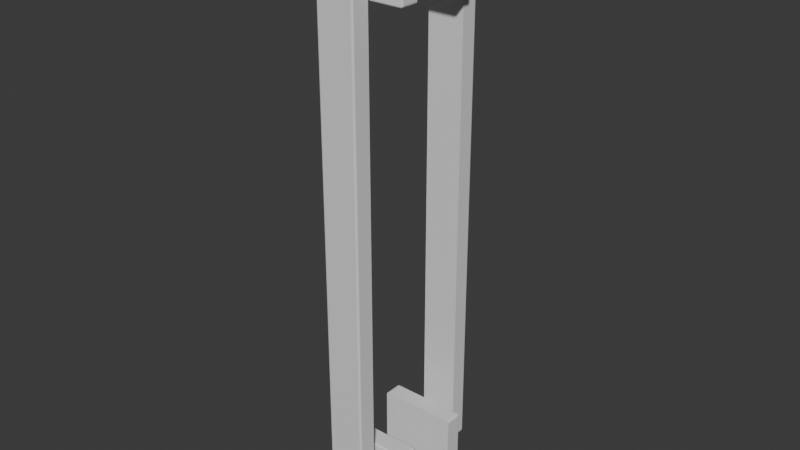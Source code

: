 # Source: handle_08.blend  (saved by Blender 4.5.91; exported with 4.5.12 LTS)
import bpy
from mathutils import Matrix  # noqa: F401  (used for matrix-valued properties, if any)

bpy.ops.wm.read_factory_settings(use_empty=True)
scene = bpy.context.scene
scene.name = 'Scene'

# ---- materials (node trees are filled in below, after node groups)
mat_material = bpy.data.materials.new('Material')

# ---- material node trees
mat_material.use_nodes = True; mat_material.node_tree.nodes.clear()
_N = mat_material.node_tree.nodes; _L = mat_material.node_tree.links
n0 = _N.new('ShaderNodeBsdfPrincipled'); n0.name = 'Principled BSDF'; n0.location = (-200, 100)
n1 = _N.new('ShaderNodeOutputMaterial'); n1.name = 'Material Output'; n1.location = (200, 100)
_L.new(n0.outputs[0], n1.inputs[0])
n1.is_active_output = True

# ---- world
world_world = bpy.data.worlds.new('World'); scene.world = world_world
world_world.use_nodes = True; world_world.node_tree.nodes.clear()
_N = world_world.node_tree.nodes; _L = world_world.node_tree.links
n0 = _N.new('ShaderNodeOutputWorld'); n0.name = 'World Output'; n0.location = (200, 100)
n1 = _N.new('ShaderNodeBackground'); n1.name = 'Background'; n1.location = (-200, 100)
n1.inputs[0].default_value = (0.05088, 0.05088, 0.05088, 1.0)
_L.new(n1.outputs[0], n0.inputs[0])
n0.is_active_output = True
world_world.color = (0.05088, 0.05088, 0.05088)
world_world.sun_shadow_jitter_overblur = 0.0

# ---- meshes
me_cube_006 = bpy.data.meshes.new('Cube.006')
me_cube_006.from_pydata([(-0.03381, -0.02378, -0.2483), (-0.0317, -0.02378, -0.2504), (-0.03353, -0.02378, -0.2494), (-0.03276, -0.02378, -0.2502), (-0.0317, -0.02378, -0.1832), (-0.03381, -0.02378, -0.1853), (-0.03276, -0.02378, -0.1835), (-0.03353, -0.02378, -0.1842), (0.03134, -0.02378, -0.2504), (0.03345, -0.02378, -0.2483), (0.0324, -0.02378, -0.2502), (0.03317, -0.02378, -0.2494), (0.03345, -0.02378, -0.1853), (0.03134, -0.02378, -0.1832), (0.03317, -0.02378, -0.1842), (0.0324, -0.02378, -0.1835), (-0.0315, -0.008484, -0.2489), (-0.0317, -0.009998, -0.2504), (-0.0316, -0.008687, -0.2497), (-0.03168, -0.009241, -0.2502), (-0.03229, -0.008484, -0.2481), (-0.03381, -0.009998, -0.2483), (-0.03305, -0.008687, -0.2482), (-0.03361, -0.009241, -0.2483), (-0.03197, -0.008484, -0.2488), (-0.03276, -0.009998, -0.2502), (-0.03236, -0.008687, -0.2495), (-0.03265, -0.009241, -0.25), (-0.03217, -0.008484, -0.2486), (-0.03353, -0.009998, -0.2494), (-0.03285, -0.008687, -0.249), (-0.03334, -0.009241, -0.2493), (-0.03229, -0.008484, -0.1855), (-0.03381, -0.009998, -0.1853), (-0.03305, -0.008687, -0.1854), (-0.03361, -0.009241, -0.1853), (-0.0315, -0.008484, -0.1847), (-0.0317, -0.009998, -0.1832), (-0.0316, -0.008687, -0.1839), (-0.03168, -0.009241, -0.1834), (-0.03217, -0.008484, -0.185), (-0.03353, -0.009998, -0.1842), (-0.03285, -0.008687, -0.1846), (-0.03334, -0.009241, -0.1843), (-0.03197, -0.008484, -0.1848), (-0.03276, -0.009998, -0.1835), (-0.03236, -0.008687, -0.1841), (-0.03265, -0.009241, -0.1837), (0.03193, -0.008484, -0.2481), (0.03345, -0.009998, -0.2483), (0.03269, -0.008687, -0.2482), (0.03324, -0.009241, -0.2483), (0.03114, -0.008484, -0.2489), (0.03134, -0.009998, -0.2504), (0.03124, -0.008687, -0.2497), (0.03132, -0.009241, -0.2502), (0.03181, -0.008484, -0.2486), (0.03317, -0.009998, -0.2494), (0.03249, -0.008687, -0.249), (0.03298, -0.009241, -0.2493), (0.03161, -0.008484, -0.2488), (0.0324, -0.009998, -0.2502), (0.032, -0.008687, -0.2495), (0.03229, -0.009241, -0.25), (0.03114, -0.008484, -0.1847), (0.03134, -0.009998, -0.1832), (0.03124, -0.008687, -0.1839), (0.03132, -0.009241, -0.1834), (0.03193, -0.008484, -0.1855), (0.03345, -0.009998, -0.1853), (0.03269, -0.008687, -0.1854), (0.03324, -0.009241, -0.1853), (0.03161, -0.008484, -0.1848), (0.0324, -0.009998, -0.1835), (0.032, -0.008687, -0.1841), (0.03229, -0.009241, -0.1837), (0.03181, -0.008484, -0.185), (0.03317, -0.009998, -0.1842), (0.03249, -0.008687, -0.1846), (0.03298, -0.009241, -0.1843), (-0.03381, -0.02378, 0.1845), (-0.0317, -0.02378, 0.1824), (-0.03353, -0.02378, 0.1835), (-0.03276, -0.02378, 0.1827), (-0.0317, -0.02378, 0.2497), (-0.03381, -0.02378, 0.2476), (-0.03276, -0.02378, 0.2494), (-0.03353, -0.02378, 0.2486), (0.03134, -0.02378, 0.1824), (0.03345, -0.02378, 0.1845), (0.0324, -0.02378, 0.1827), (0.03317, -0.02378, 0.1835), (0.03345, -0.02378, 0.2476), (0.03134, -0.02378, 0.2497), (0.03317, -0.02378, 0.2486), (0.0324, -0.02378, 0.2494), (-0.0315, -0.008484, 0.1839), (-0.0317, -0.009998, 0.1824), (-0.0316, -0.008687, 0.1832), (-0.03168, -0.009241, 0.1826), (-0.03229, -0.008484, 0.1847), (-0.03381, -0.009998, 0.1845), (-0.03305, -0.008687, 0.1846), (-0.03361, -0.009241, 0.1846), (-0.03197, -0.008484, 0.1841), (-0.03276, -0.009998, 0.1827), (-0.03236, -0.008687, 0.1834), (-0.03265, -0.009241, 0.1829), (-0.03217, -0.008484, 0.1843), (-0.03353, -0.009998, 0.1835), (-0.03285, -0.008687, 0.1839), (-0.03334, -0.009241, 0.1836), (-0.03229, -0.008484, 0.2474), (-0.03381, -0.009998, 0.2476), (-0.03305, -0.008687, 0.2475), (-0.03361, -0.009241, 0.2476), (-0.0315, -0.008484, 0.2482), (-0.0317, -0.009998, 0.2497), (-0.0316, -0.008687, 0.2489), (-0.03168, -0.009241, 0.2495), (-0.03217, -0.008484, 0.2479), (-0.03353, -0.009998, 0.2486), (-0.03285, -0.008687, 0.2482), (-0.03334, -0.009241, 0.2485), (-0.03197, -0.008484, 0.248), (-0.03276, -0.009998, 0.2494), (-0.03236, -0.008687, 0.2487), (-0.03265, -0.009241, 0.2492), (0.03193, -0.008484, 0.1847), (0.03345, -0.009998, 0.1845), (0.03269, -0.008687, 0.1846), (0.03324, -0.009241, 0.1846), (0.03114, -0.008484, 0.1839), (0.03134, -0.009998, 0.1824), (0.03124, -0.008687, 0.1832), (0.03132, -0.009241, 0.1826), (0.03181, -0.008484, 0.1843), (0.03317, -0.009998, 0.1835), (0.03249, -0.008687, 0.1839), (0.03298, -0.009241, 0.1836), (0.03161, -0.008484, 0.1841), (0.0324, -0.009998, 0.1827), (0.032, -0.008687, 0.1834), (0.03229, -0.009241, 0.1829), (0.03114, -0.008484, 0.2482), (0.03134, -0.009998, 0.2497), (0.03124, -0.008687, 0.2489), (0.03132, -0.009241, 0.2495), (0.03193, -0.008484, 0.2474), (0.03345, -0.009998, 0.2476), (0.03269, -0.008687, 0.2475), (0.03324, -0.009241, 0.2476), (0.03161, -0.008484, 0.248), (0.0324, -0.009998, 0.2494), (0.032, -0.008687, 0.2487), (0.03229, -0.009241, 0.2492), (0.03181, -0.008484, 0.2479), (0.03317, -0.009998, 0.2486), (0.03249, -0.008687, 0.2482), (0.03298, -0.009241, 0.2485), (0.01617, 0.005521, 0.2249), (0.01407, 0.005521, 0.227), (0.01589, 0.005521, 0.226), (0.01512, 0.005521, 0.2267), (-0.01368, 0.005521, 0.227), (-0.01578, 0.005521, 0.2249), (-0.01473, 0.005521, 0.2267), (-0.0155, 0.005521, 0.226), (0.01387, 0.02082, 0.2255), (0.01407, 0.0193, 0.227), (0.01397, 0.02061, 0.2263), (0.01404, 0.02006, 0.2268), (0.01466, 0.02082, 0.2247), (0.01617, 0.0193, 0.2249), (0.01541, 0.02061, 0.2248), (0.01597, 0.02006, 0.2249), (0.01433, 0.02082, 0.2254), (0.01512, 0.0193, 0.2267), (0.01473, 0.02061, 0.2261), (0.01501, 0.02006, 0.2266), (0.01453, 0.02082, 0.2252), (0.01589, 0.0193, 0.226), (0.01521, 0.02061, 0.2256), (0.01571, 0.02006, 0.2259), (-0.01427, 0.02082, 0.2247), (-0.01578, 0.0193, 0.2249), (-0.01503, 0.02061, 0.2248), (-0.01558, 0.02006, 0.2249), (-0.01348, 0.02082, 0.2255), (-0.01368, 0.0193, 0.227), (-0.01358, 0.02061, 0.2263), (-0.01365, 0.02006, 0.2268), (-0.01414, 0.02082, 0.2252), (-0.0155, 0.0193, 0.226), (-0.01482, 0.02061, 0.2256), (-0.01532, 0.02006, 0.2259), (-0.01395, 0.02082, 0.2254), (-0.01473, 0.0193, 0.2267), (-0.01434, 0.02061, 0.2261), (-0.01463, 0.02006, 0.2266), (0.0001928, 0.005521, 0.227), (0.0001928, 0.0193, 0.227), (0.0001928, 0.02006, 0.2268), (0.0001928, 0.02061, 0.2263), (0.0001928, 0.02082, 0.2255), (-0.01578, 0.005521, 0.2025), (-0.01427, 0.02082, 0.2025), (-0.01503, 0.02061, 0.2025), (-0.01558, 0.02006, 0.2025), (-0.01578, 0.0193, 0.2025), (0.01617, 0.005521, 0.2025), (0.01466, 0.02082, 0.2025), (0.01541, 0.02061, 0.2025), (0.01597, 0.02006, 0.2025), (0.01617, 0.0193, 0.2025), (0.0001928, 0.02082, 0.2025), (0.0001928, 0.005521, 0.2025), (0.01589, -0.009347, 0.226), (0.01617, -0.009347, 0.2249), (0.01512, -0.009347, 0.2267), (0.01407, -0.009347, 0.227), (-0.01578, -0.009347, 0.2249), (-0.0155, -0.009347, 0.226), (-0.01473, -0.009347, 0.2267), (-0.01368, -0.009347, 0.227), (0.0001928, -0.009347, 0.227), (-0.01578, -0.009347, 0.2025), (0.01617, -0.009347, 0.2025), (0.0001928, -0.009347, 0.2025), (0.01617, 0.005521, -0.2243), (0.01407, 0.005521, -0.2264), (0.01589, 0.005521, -0.2254), (0.01512, 0.005521, -0.2261), (-0.01368, 0.005521, -0.2264), (-0.01578, 0.005521, -0.2243), (-0.01473, 0.005521, -0.2261), (-0.0155, 0.005521, -0.2254), (0.01387, 0.02082, -0.2249), (0.01407, 0.0193, -0.2264), (0.01397, 0.02061, -0.2257), (0.01404, 0.02006, -0.2262), (-0.01503, 0.02061, 0.001579), (-0.01558, 0.02006, 0.001579), (-0.01578, 0.0193, 0.001579), (0.01466, 0.02082, 0.001579), (0.0001928, 0.02082, 0.001579), (0.0001928, 0.005521, 0.001579), (-0.01578, 0.005521, 0.001579), (-0.01427, 0.02082, 0.001579), (0.01617, 0.005521, 0.001579), (0.01541, 0.02061, 0.001579), (0.01597, 0.02006, 0.001579), (0.01617, 0.0193, 0.001579), (0.01466, 0.02082, -0.2241), (0.01617, 0.0193, -0.2243), (0.01541, 0.02061, -0.2242), (0.01597, 0.02006, -0.2243), (0.01433, 0.02082, -0.2248), (0.01512, 0.0193, -0.2261), (0.01473, 0.02061, -0.2255), (0.01501, 0.02006, -0.226), (0.01453, 0.02082, -0.2246), (0.01589, 0.0193, -0.2254), (0.01521, 0.02061, -0.225), (0.01571, 0.02006, -0.2253), (-0.01427, 0.02082, -0.2241), (-0.01578, 0.0193, -0.2243), (-0.01503, 0.02061, -0.2242), (-0.01558, 0.02006, -0.2243), (-0.01348, 0.02082, -0.2249), (-0.01368, 0.0193, -0.2264), (-0.01358, 0.02061, -0.2257), (-0.01365, 0.02006, -0.2262), (-0.01414, 0.02082, -0.2246), (-0.0155, 0.0193, -0.2254), (-0.01482, 0.02061, -0.225), (-0.01532, 0.02006, -0.2253), (-0.01395, 0.02082, -0.2248), (-0.01473, 0.0193, -0.2261), (-0.01434, 0.02061, -0.2255), (-0.01463, 0.02006, -0.226), (0.0001928, 0.005521, -0.2264), (0.0001928, 0.0193, -0.2264), (0.0001928, 0.02006, -0.2262), (0.0001928, 0.02061, -0.2257), (0.0001928, 0.02082, -0.2249), (-0.01578, 0.005521, -0.2019), (-0.01427, 0.02082, -0.2019), (-0.01503, 0.02061, -0.2019), (-0.01558, 0.02006, -0.2019), (-0.01578, 0.0193, -0.2019), (0.01617, 0.005521, -0.2019), (0.01466, 0.02082, -0.2019), (0.01541, 0.02061, -0.2019), (0.01597, 0.02006, -0.2019), (0.01617, 0.0193, -0.2019), (0.0001928, 0.02082, -0.2019), (0.0001928, 0.005521, -0.2019), (0.01589, -0.009347, -0.2254), (0.01617, -0.009347, -0.2243), (0.01512, -0.009347, -0.2261), (0.01407, -0.009347, -0.2264), (-0.01578, -0.009347, -0.2243), (-0.0155, -0.009347, -0.2254), (-0.01473, -0.009347, -0.2261), (-0.01368, -0.009347, -0.2264), (0.0001928, -0.009347, -0.2264), (-0.01578, -0.009347, -0.2019), (0.01617, -0.009347, -0.2019), (0.0001928, -0.009347, -0.2019), (-0.03381, -0.06911, -0.2483), (-0.0317, -0.06911, -0.2504), (-0.03353, -0.06911, -0.2494), (-0.03276, -0.06911, -0.2502), (-0.0317, -0.06911, -0.1832), (-0.03381, -0.06911, -0.1853), (-0.03276, -0.06911, -0.1835), (-0.03353, -0.06911, -0.1842), (0.03134, -0.06911, -0.2504), (0.03345, -0.06911, -0.2483), (0.0324, -0.06911, -0.2502), (0.03317, -0.06911, -0.2494), (0.03345, -0.06911, -0.1853), (0.03134, -0.06911, -0.1832), (0.03317, -0.06911, -0.1842), (0.0324, -0.06911, -0.1835), (-0.0315, -0.0844, -0.2489), (-0.0317, -0.08289, -0.2504), (-0.0316, -0.0842, -0.2497), (-0.03168, -0.08365, -0.2502), (-0.03229, -0.0844, -0.2481), (-0.03381, -0.08289, -0.2483), (-0.03305, -0.0842, -0.2482), (-0.03361, -0.08365, -0.2483), (-0.03197, -0.0844, -0.2488), (-0.03276, -0.08289, -0.2502), (-0.03236, -0.0842, -0.2495), (-0.03265, -0.08365, -0.25), (-0.03217, -0.0844, -0.2486), (-0.03353, -0.08289, -0.2494), (-0.03285, -0.0842, -0.249), (-0.03334, -0.08365, -0.2493), (-0.03229, -0.0844, -0.1855), (-0.03381, -0.08289, -0.1853), (-0.03305, -0.0842, -0.1854), (-0.03361, -0.08365, -0.1853), (-0.0315, -0.0844, -0.1847), (-0.0317, -0.08289, -0.1832), (-0.0316, -0.0842, -0.1839), (-0.03168, -0.08365, -0.1834), (-0.03217, -0.0844, -0.185), (-0.03353, -0.08289, -0.1842), (-0.03285, -0.0842, -0.1846), (-0.03334, -0.08365, -0.1843), (-0.03197, -0.0844, -0.1848), (-0.03276, -0.08289, -0.1835), (-0.03236, -0.0842, -0.1841), (-0.03265, -0.08365, -0.1837), (0.03193, -0.0844, -0.2481), (0.03345, -0.08289, -0.2483), (0.03269, -0.0842, -0.2482), (0.03324, -0.08365, -0.2483), (0.03114, -0.0844, -0.2489), (0.03134, -0.08289, -0.2504), (0.03124, -0.0842, -0.2497), (0.03132, -0.08365, -0.2502), (0.03181, -0.0844, -0.2486), (0.03317, -0.08289, -0.2494), (0.03249, -0.0842, -0.249), (0.03298, -0.08365, -0.2493), (0.03161, -0.0844, -0.2488), (0.0324, -0.08289, -0.2502), (0.032, -0.0842, -0.2495), (0.03229, -0.08365, -0.25), (0.03114, -0.0844, -0.1847), (0.03134, -0.08289, -0.1832), (0.03124, -0.0842, -0.1839), (0.03132, -0.08365, -0.1834), (0.03193, -0.0844, -0.1855), (0.03345, -0.08289, -0.1853), (0.03269, -0.0842, -0.1854), (0.03324, -0.08365, -0.1853), (0.03161, -0.0844, -0.1848), (0.0324, -0.08289, -0.1835), (0.032, -0.0842, -0.1841), (0.03229, -0.08365, -0.1837), (0.03181, -0.0844, -0.185), (0.03317, -0.08289, -0.1842), (0.03249, -0.0842, -0.1846), (0.03298, -0.08365, -0.1843), (-0.03381, -0.06911, 0.1845), (-0.0317, -0.06911, 0.1824), (-0.03353, -0.06911, 0.1835), (-0.03276, -0.06911, 0.1827), (-0.0317, -0.06911, 0.2497), (-0.03381, -0.06911, 0.2476), (-0.03276, -0.06911, 0.2494), (-0.03353, -0.06911, 0.2486), (0.03134, -0.06911, 0.1824), (0.03345, -0.06911, 0.1845), (0.0324, -0.06911, 0.1827), (0.03317, -0.06911, 0.1835), (0.03345, -0.06911, 0.2476), (0.03134, -0.06911, 0.2497), (0.03317, -0.06911, 0.2486), (0.0324, -0.06911, 0.2494), (-0.0315, -0.0844, 0.1839), (-0.0317, -0.08289, 0.1824), (-0.0316, -0.0842, 0.1832), (-0.03168, -0.08365, 0.1826), (-0.03229, -0.0844, 0.1847), (-0.03381, -0.08289, 0.1845), (-0.03305, -0.0842, 0.1846), (-0.03361, -0.08365, 0.1846), (-0.03197, -0.0844, 0.1841), (-0.03276, -0.08289, 0.1827), (-0.03236, -0.0842, 0.1834), (-0.03265, -0.08365, 0.1829), (-0.03217, -0.0844, 0.1843), (-0.03353, -0.08289, 0.1835), (-0.03285, -0.0842, 0.1839), (-0.03334, -0.08365, 0.1836), (-0.03229, -0.0844, 0.2474), (-0.03381, -0.08289, 0.2476), (-0.03305, -0.0842, 0.2475), (-0.03361, -0.08365, 0.2476), (-0.0315, -0.0844, 0.2482), (-0.0317, -0.08289, 0.2497), (-0.0316, -0.0842, 0.2489), (-0.03168, -0.08365, 0.2495), (-0.03217, -0.0844, 0.2479), (-0.03353, -0.08289, 0.2486), (-0.03285, -0.0842, 0.2482), (-0.03334, -0.08365, 0.2485), (-0.03197, -0.0844, 0.248), (-0.03276, -0.08289, 0.2494), (-0.03236, -0.0842, 0.2487), (-0.03265, -0.08365, 0.2492), (0.03193, -0.0844, 0.1847), (0.03345, -0.08289, 0.1845), (0.03269, -0.0842, 0.1846), (0.03324, -0.08365, 0.1846), (0.03114, -0.0844, 0.1839), (0.03134, -0.08289, 0.1824), (0.03124, -0.0842, 0.1832), (0.03132, -0.08365, 0.1826), (0.03181, -0.0844, 0.1843), (0.03317, -0.08289, 0.1835), (0.03249, -0.0842, 0.1839), (0.03298, -0.08365, 0.1836), (0.03161, -0.0844, 0.1841), (0.0324, -0.08289, 0.1827), (0.032, -0.0842, 0.1834), (0.03229, -0.08365, 0.1829), (0.03114, -0.0844, 0.2482), (0.03134, -0.08289, 0.2497), (0.03124, -0.0842, 0.2489), (0.03132, -0.08365, 0.2495), (0.03193, -0.0844, 0.2474), (0.03345, -0.08289, 0.2476), (0.03269, -0.0842, 0.2475), (0.03324, -0.08365, 0.2476), (0.03161, -0.0844, 0.248), (0.0324, -0.08289, 0.2494), (0.032, -0.0842, 0.2487), (0.03229, -0.08365, 0.2492), (0.03181, -0.0844, 0.2479), (0.03317, -0.08289, 0.2486), (0.03249, -0.0842, 0.2482), (0.03298, -0.08365, 0.2485), (0.01617, -0.09841, 0.2249), (0.01407, -0.09841, 0.227), (0.01589, -0.09841, 0.226), (0.01512, -0.09841, 0.2267), (-0.01368, -0.09841, 0.227), (-0.01578, -0.09841, 0.2249), (-0.01473, -0.09841, 0.2267), (-0.0155, -0.09841, 0.226), (0.01387, -0.1137, 0.2255), (0.01407, -0.1122, 0.227), (0.01397, -0.1135, 0.2263), (0.01404, -0.1129, 0.2268), (0.01466, -0.1137, 0.2247), (0.01617, -0.1122, 0.2249), (0.01541, -0.1135, 0.2248), (0.01597, -0.1129, 0.2249), (0.01433, -0.1137, 0.2254), (0.01512, -0.1122, 0.2267), (0.01473, -0.1135, 0.2261), (0.01501, -0.1129, 0.2266), (0.01453, -0.1137, 0.2252), (0.01589, -0.1122, 0.226), (0.01521, -0.1135, 0.2256), (0.01571, -0.1129, 0.2259), (-0.01427, -0.1137, 0.2247), (-0.01578, -0.1122, 0.2249), (-0.01503, -0.1135, 0.2248), (-0.01558, -0.1129, 0.2249), (-0.01348, -0.1137, 0.2255), (-0.01368, -0.1122, 0.227), (-0.01358, -0.1135, 0.2263), (-0.01365, -0.1129, 0.2268), (-0.01414, -0.1137, 0.2252), (-0.0155, -0.1122, 0.226), (-0.01482, -0.1135, 0.2256), (-0.01532, -0.1129, 0.2259), (-0.01395, -0.1137, 0.2254), (-0.01473, -0.1122, 0.2267), (-0.01434, -0.1135, 0.2261), (-0.01463, -0.1129, 0.2266), (0.0001928, -0.09841, 0.227), (0.0001928, -0.1122, 0.227), (0.0001928, -0.1129, 0.2268), (0.0001928, -0.1135, 0.2263), (0.0001928, -0.1137, 0.2255), (-0.01578, -0.09841, 0.2025), (-0.01427, -0.1137, 0.2025), (-0.01503, -0.1135, 0.2025), (-0.01558, -0.1129, 0.2025), (-0.01578, -0.1122, 0.2025), (0.01617, -0.09841, 0.2025), (0.01466, -0.1137, 0.2025), (0.01541, -0.1135, 0.2025), (0.01597, -0.1129, 0.2025), (0.01617, -0.1122, 0.2025), (0.0001928, -0.1137, 0.2025), (0.0001928, -0.09841, 0.2025), (0.01589, -0.08354, 0.226), (0.01617, -0.08354, 0.2249), (0.01512, -0.08354, 0.2267), (0.01407, -0.08354, 0.227), (-0.01578, -0.08354, 0.2249), (-0.0155, -0.08354, 0.226), (-0.01473, -0.08354, 0.2267), (-0.01368, -0.08354, 0.227), (0.0001928, -0.08354, 0.227), (-0.01578, -0.08354, 0.2025), (0.01617, -0.08354, 0.2025), (0.0001928, -0.08354, 0.2025), (0.01617, -0.09841, -0.2243), (0.01407, -0.09841, -0.2264), (0.01589, -0.09841, -0.2254), (0.01512, -0.09841, -0.2261), (-0.01368, -0.09841, -0.2264), (-0.01578, -0.09841, -0.2243), (-0.01473, -0.09841, -0.2261), (-0.0155, -0.09841, -0.2254), (0.01387, -0.1137, -0.2249), (0.01407, -0.1122, -0.2264), (0.01397, -0.1135, -0.2257), (0.01404, -0.1129, -0.2262), (-0.01503, -0.1135, 0.001579), (-0.01558, -0.1129, 0.001579), (-0.01578, -0.1122, 0.001579), (0.01466, -0.1137, 0.001579), (0.0001928, -0.1137, 0.001579), (0.0001928, -0.09841, 0.001579), (-0.01578, -0.09841, 0.001579), (-0.01427, -0.1137, 0.001579), (0.01617, -0.09841, 0.001579), (0.01541, -0.1135, 0.001579), (0.01597, -0.1129, 0.001579), (0.01617, -0.1122, 0.001579), (0.01466, -0.1137, -0.2241), (0.01617, -0.1122, -0.2243), (0.01541, -0.1135, -0.2242), (0.01597, -0.1129, -0.2243), (0.01433, -0.1137, -0.2248), (0.01512, -0.1122, -0.2261), (0.01473, -0.1135, -0.2255), (0.01501, -0.1129, -0.226), (0.01453, -0.1137, -0.2246), (0.01589, -0.1122, -0.2254), (0.01521, -0.1135, -0.225), (0.01571, -0.1129, -0.2253), (-0.01427, -0.1137, -0.2241), (-0.01578, -0.1122, -0.2243), (-0.01503, -0.1135, -0.2242), (-0.01558, -0.1129, -0.2243), (-0.01348, -0.1137, -0.2249), (-0.01368, -0.1122, -0.2264), (-0.01358, -0.1135, -0.2257), (-0.01365, -0.1129, -0.2262), (-0.01414, -0.1137, -0.2246), (-0.0155, -0.1122, -0.2254), (-0.01482, -0.1135, -0.225), (-0.01532, -0.1129, -0.2253), (-0.01395, -0.1137, -0.2248), (-0.01473, -0.1122, -0.2261), (-0.01434, -0.1135, -0.2255), (-0.01463, -0.1129, -0.226), (0.0001928, -0.09841, -0.2264), (0.0001928, -0.1122, -0.2264), (0.0001928, -0.1129, -0.2262), (0.0001928, -0.1135, -0.2257), (0.0001928, -0.1137, -0.2249), (-0.01578, -0.09841, -0.2019), (-0.01427, -0.1137, -0.2019), (-0.01503, -0.1135, -0.2019), (-0.01558, -0.1129, -0.2019), (-0.01578, -0.1122, -0.2019), (0.01617, -0.09841, -0.2019), (0.01466, -0.1137, -0.2019), (0.01541, -0.1135, -0.2019), (0.01597, -0.1129, -0.2019), (0.01617, -0.1122, -0.2019), (0.0001928, -0.1137, -0.2019), (0.0001928, -0.09841, -0.2019), (0.01589, -0.08354, -0.2254), (0.01617, -0.08354, -0.2243), (0.01512, -0.08354, -0.2261), (0.01407, -0.08354, -0.2264), (-0.01578, -0.08354, -0.2243), (-0.0155, -0.08354, -0.2254), (-0.01473, -0.08354, -0.2261), (-0.01368, -0.08354, -0.2264), (0.0001928, -0.08354, -0.2264), (-0.01578, -0.08354, -0.2019), (0.01617, -0.08354, -0.2019), (0.0001928, -0.08354, -0.2019)], [], [(8, 10, 11, 9, 12, 14, 15, 13, 4, 6, 7, 5, 0, 2, 3, 1), (24, 16, 18, 26), (26, 18, 19, 27), (27, 19, 17, 25), (28, 24, 26, 30), (30, 26, 27, 31), (31, 27, 25, 29), (20, 28, 30, 22), (22, 30, 31, 23), (23, 31, 29, 21), (36, 44, 46, 38), (38, 46, 47, 39), (39, 47, 45, 37), (44, 40, 42, 46), (46, 42, 43, 47), (47, 43, 41, 45), (40, 32, 34, 42), (42, 34, 35, 43), (43, 35, 33, 41), (52, 60, 62, 54), (54, 62, 63, 55), (55, 63, 61, 53), (60, 56, 58, 62), (62, 58, 59, 63), (63, 59, 57, 61), (56, 48, 50, 58), (58, 50, 51, 59), (59, 51, 49, 57), (72, 64, 66, 74), (74, 66, 67, 75), (75, 67, 65, 73), (76, 72, 74, 78), (78, 74, 75, 79), (79, 75, 73, 77), (68, 76, 78, 70), (70, 78, 79, 71), (71, 79, 77, 69), (16, 52, 54, 18), (18, 54, 55, 19), (19, 55, 53, 17), (32, 20, 22, 34), (34, 22, 23, 35), (35, 23, 21, 33), (64, 36, 38, 66), (66, 38, 39, 67), (67, 39, 37, 65), (69, 49, 51, 71), (71, 51, 50, 70), (70, 50, 48, 68), (16, 24, 28, 20, 32, 40, 44, 36, 64, 72, 76, 68, 48, 56, 60, 52), (17, 1, 3, 25), (17, 53, 8, 1), (29, 2, 0, 21), (0, 5, 33, 21), (25, 3, 2, 29), (7, 41, 33, 5), (65, 37, 4, 13), (4, 37, 45, 6), (6, 45, 41, 7), (11, 57, 49, 9), (49, 69, 12, 9), (8, 53, 61, 10), (10, 61, 57, 11), (65, 13, 15, 73), (77, 14, 12, 69), (73, 15, 14, 77), (88, 90, 91, 89, 92, 94, 95, 93, 84, 86, 87, 85, 80, 82, 83, 81), (104, 96, 98, 106), (106, 98, 99, 107), (107, 99, 97, 105), (108, 104, 106, 110), (110, 106, 107, 111), (111, 107, 105, 109), (100, 108, 110, 102), (102, 110, 111, 103), (103, 111, 109, 101), (116, 124, 126, 118), (118, 126, 127, 119), (119, 127, 125, 117), (124, 120, 122, 126), (126, 122, 123, 127), (127, 123, 121, 125), (120, 112, 114, 122), (122, 114, 115, 123), (123, 115, 113, 121), (132, 140, 142, 134), (134, 142, 143, 135), (135, 143, 141, 133), (140, 136, 138, 142), (142, 138, 139, 143), (143, 139, 137, 141), (136, 128, 130, 138), (138, 130, 131, 139), (139, 131, 129, 137), (152, 144, 146, 154), (154, 146, 147, 155), (155, 147, 145, 153), (156, 152, 154, 158), (158, 154, 155, 159), (159, 155, 153, 157), (148, 156, 158, 150), (150, 158, 159, 151), (151, 159, 157, 149), (96, 132, 134, 98), (98, 134, 135, 99), (99, 135, 133, 97), (112, 100, 102, 114), (114, 102, 103, 115), (115, 103, 101, 113), (144, 116, 118, 146), (146, 118, 119, 147), (147, 119, 117, 145), (149, 129, 131, 151), (151, 131, 130, 150), (150, 130, 128, 148), (96, 104, 108, 100, 112, 120, 124, 116, 144, 152, 156, 148, 128, 136, 140, 132), (97, 81, 83, 105), (97, 133, 88, 81), (109, 82, 80, 101), (80, 85, 113, 101), (105, 83, 82, 109), (87, 121, 113, 85), (145, 117, 84, 93), (84, 117, 125, 86), (86, 125, 121, 87), (91, 137, 129, 89), (129, 149, 92, 89), (88, 133, 141, 90), (90, 141, 137, 91), (145, 93, 95, 153), (157, 94, 92, 149), (153, 95, 94, 157), (216, 210, 227, 228), (172, 180, 182, 174), (174, 182, 183, 175), (175, 183, 181, 173), (180, 176, 178, 182), (182, 178, 179, 183), (183, 179, 177, 181), (176, 168, 170, 178), (178, 170, 171, 179), (179, 171, 169, 177), (192, 184, 186, 194), (194, 186, 187, 195), (195, 187, 185, 193), (196, 192, 194, 198), (198, 194, 195, 199), (199, 195, 193, 197), (188, 196, 198, 190), (190, 198, 199, 191), (191, 199, 197, 189), (211, 172, 174, 212), (212, 174, 175, 213), (213, 175, 173, 214), (201, 169, 171, 202), (202, 171, 170, 203), (203, 170, 168, 204), (214, 173, 160, 210), (163, 177, 169, 161), (201, 189, 164, 200), (160, 173, 181, 162), (162, 181, 177, 163), (185, 165, 167, 193), (197, 166, 164, 189), (193, 167, 166, 197), (169, 201, 200, 161), (190, 203, 204, 188), (191, 202, 203, 190), (189, 201, 202, 191), (211, 215, 204, 168, 176, 180, 172), (185, 209, 205, 165), (187, 208, 209, 185), (186, 207, 208, 187), (184, 206, 207, 186), (252, 214, 210, 249), (251, 213, 214, 252), (250, 212, 213, 251), (244, 211, 212, 250), (244, 245, 215, 211), (204, 215, 206, 184, 192, 196, 188), (167, 165, 221, 222), (246, 216, 205, 247), (228, 225, 224, 223, 222, 221, 226), (218, 217, 219, 220, 225, 228, 227), (160, 162, 217, 218), (210, 160, 218, 227), (166, 167, 222, 223), (205, 216, 228, 226), (161, 200, 225, 220), (162, 163, 219, 217), (200, 164, 224, 225), (165, 205, 226, 221), (164, 166, 223, 224), (163, 161, 220, 219), (263, 264, 260, 259), (261, 263, 259, 257), (256, 254, 262, 264), (255, 256, 264, 263), (253, 255, 263, 261), (264, 262, 258, 260), (259, 260, 240, 239), (257, 259, 239, 237), (260, 258, 238, 240), (297, 309, 308, 291), (210, 216, 246, 249), (215, 245, 248, 206), (275, 276, 268, 267), (273, 275, 267, 265), (209, 243, 247, 205), (208, 242, 243, 209), (207, 241, 242, 208), (206, 248, 241, 207), (276, 274, 266, 268), (277, 279, 275, 273), (279, 280, 276, 275), (280, 278, 274, 276), (269, 271, 279, 277), (271, 272, 280, 279), (272, 270, 278, 280), (292, 293, 255, 253), (293, 294, 256, 255), (294, 295, 254, 256), (282, 283, 240, 238), (283, 284, 239, 240), (284, 285, 237, 239), (295, 291, 229, 254), (232, 230, 238, 258), (282, 281, 233, 270), (229, 231, 262, 254), (231, 232, 258, 262), (266, 274, 236, 234), (278, 270, 233, 235), (274, 278, 235, 236), (238, 230, 281, 282), (271, 269, 285, 284), (272, 271, 284, 283), (270, 272, 283, 282), (292, 253, 261, 257, 237, 285, 296), (266, 234, 286, 290), (268, 266, 290, 289), (267, 268, 289, 288), (265, 267, 288, 287), (252, 249, 291, 295), (251, 252, 295, 294), (250, 251, 294, 293), (244, 250, 293, 292), (244, 292, 296, 245), (285, 269, 277, 273, 265, 287, 296), (236, 303, 302, 234), (246, 247, 286, 297), (309, 307, 302, 303, 304, 305, 306), (299, 308, 309, 306, 301, 300, 298), (229, 299, 298, 231), (291, 308, 299, 229), (235, 304, 303, 236), (286, 307, 309, 297), (230, 301, 306, 281), (231, 298, 300, 232), (281, 306, 305, 233), (234, 302, 307, 286), (233, 305, 304, 235), (232, 300, 301, 230), (291, 249, 246, 297), (296, 287, 248, 245), (290, 286, 247, 243), (289, 290, 243, 242), (288, 289, 242, 241), (287, 288, 241, 248), (318, 311, 313, 312, 310, 315, 317, 316, 314, 323, 325, 324, 322, 319, 321, 320), (334, 336, 328, 326), (336, 337, 329, 328), (337, 335, 327, 329), (338, 340, 336, 334), (340, 341, 337, 336), (341, 339, 335, 337), (330, 332, 340, 338), (332, 333, 341, 340), (333, 331, 339, 341), (346, 348, 356, 354), (348, 349, 357, 356), (349, 347, 355, 357), (354, 356, 352, 350), (356, 357, 353, 352), (357, 355, 351, 353), (350, 352, 344, 342), (352, 353, 345, 344), (353, 351, 343, 345), (362, 364, 372, 370), (364, 365, 373, 372), (365, 363, 371, 373), (370, 372, 368, 366), (372, 373, 369, 368), (373, 371, 367, 369), (366, 368, 360, 358), (368, 369, 361, 360), (369, 367, 359, 361), (382, 384, 376, 374), (384, 385, 377, 376), (385, 383, 375, 377), (386, 388, 384, 382), (388, 389, 385, 384), (389, 387, 383, 385), (378, 380, 388, 386), (380, 381, 389, 388), (381, 379, 387, 389), (326, 328, 364, 362), (328, 329, 365, 364), (329, 327, 363, 365), (342, 344, 332, 330), (344, 345, 333, 332), (345, 343, 331, 333), (374, 376, 348, 346), (376, 377, 349, 348), (377, 375, 347, 349), (379, 381, 361, 359), (381, 380, 360, 361), (380, 378, 358, 360), (326, 362, 370, 366, 358, 378, 386, 382, 374, 346, 354, 350, 342, 330, 338, 334), (327, 335, 313, 311), (327, 311, 318, 363), (339, 331, 310, 312), (310, 331, 343, 315), (335, 339, 312, 313), (317, 315, 343, 351), (375, 323, 314, 347), (314, 316, 355, 347), (316, 317, 351, 355), (321, 319, 359, 367), (359, 319, 322, 379), (318, 320, 371, 363), (320, 321, 367, 371), (375, 383, 325, 323), (387, 379, 322, 324), (383, 387, 324, 325), (398, 391, 393, 392, 390, 395, 397, 396, 394, 403, 405, 404, 402, 399, 401, 400), (414, 416, 408, 406), (416, 417, 409, 408), (417, 415, 407, 409), (418, 420, 416, 414), (420, 421, 417, 416), (421, 419, 415, 417), (410, 412, 420, 418), (412, 413, 421, 420), (413, 411, 419, 421), (426, 428, 436, 434), (428, 429, 437, 436), (429, 427, 435, 437), (434, 436, 432, 430), (436, 437, 433, 432), (437, 435, 431, 433), (430, 432, 424, 422), (432, 433, 425, 424), (433, 431, 423, 425), (442, 444, 452, 450), (444, 445, 453, 452), (445, 443, 451, 453), (450, 452, 448, 446), (452, 453, 449, 448), (453, 451, 447, 449), (446, 448, 440, 438), (448, 449, 441, 440), (449, 447, 439, 441), (462, 464, 456, 454), (464, 465, 457, 456), (465, 463, 455, 457), (466, 468, 464, 462), (468, 469, 465, 464), (469, 467, 463, 465), (458, 460, 468, 466), (460, 461, 469, 468), (461, 459, 467, 469), (406, 408, 444, 442), (408, 409, 445, 444), (409, 407, 443, 445), (422, 424, 412, 410), (424, 425, 413, 412), (425, 423, 411, 413), (454, 456, 428, 426), (456, 457, 429, 428), (457, 455, 427, 429), (459, 461, 441, 439), (461, 460, 440, 441), (460, 458, 438, 440), (406, 442, 450, 446, 438, 458, 466, 462, 454, 426, 434, 430, 422, 410, 418, 414), (407, 415, 393, 391), (407, 391, 398, 443), (419, 411, 390, 392), (390, 411, 423, 395), (415, 419, 392, 393), (397, 395, 423, 431), (455, 403, 394, 427), (394, 396, 435, 427), (396, 397, 431, 435), (401, 399, 439, 447), (439, 399, 402, 459), (398, 400, 451, 443), (400, 401, 447, 451), (455, 463, 405, 403), (467, 459, 402, 404), (463, 467, 404, 405), (526, 538, 537, 520), (482, 484, 492, 490), (484, 485, 493, 492), (485, 483, 491, 493), (490, 492, 488, 486), (492, 493, 489, 488), (493, 491, 487, 489), (486, 488, 480, 478), (488, 489, 481, 480), (489, 487, 479, 481), (502, 504, 496, 494), (504, 505, 497, 496), (505, 503, 495, 497), (506, 508, 504, 502), (508, 509, 505, 504), (509, 507, 503, 505), (498, 500, 508, 506), (500, 501, 509, 508), (501, 499, 507, 509), (521, 522, 484, 482), (522, 523, 485, 484), (523, 524, 483, 485), (511, 512, 481, 479), (512, 513, 480, 481), (513, 514, 478, 480), (524, 520, 470, 483), (473, 471, 479, 487), (511, 510, 474, 499), (470, 472, 491, 483), (472, 473, 487, 491), (495, 503, 477, 475), (507, 499, 474, 476), (503, 507, 476, 477), (479, 471, 510, 511), (500, 498, 514, 513), (501, 500, 513, 512), (499, 501, 512, 511), (521, 482, 490, 486, 478, 514, 525), (495, 475, 515, 519), (497, 495, 519, 518), (496, 497, 518, 517), (494, 496, 517, 516), (562, 559, 520, 524), (561, 562, 524, 523), (560, 561, 523, 522), (554, 560, 522, 521), (554, 521, 525, 555), (514, 498, 506, 502, 494, 516, 525), (477, 532, 531, 475), (556, 557, 515, 526), (538, 536, 531, 532, 533, 534, 535), (528, 537, 538, 535, 530, 529, 527), (470, 528, 527, 472), (520, 537, 528, 470), (476, 533, 532, 477), (515, 536, 538, 526), (471, 530, 535, 510), (472, 527, 529, 473), (510, 535, 534, 474), (475, 531, 536, 515), (474, 534, 533, 476), (473, 529, 530, 471), (573, 569, 570, 574), (571, 567, 569, 573), (566, 574, 572, 564), (565, 573, 574, 566), (563, 571, 573, 565), (574, 570, 568, 572), (569, 549, 550, 570), (567, 547, 549, 569), (570, 550, 548, 568), (607, 601, 618, 619), (520, 559, 556, 526), (525, 516, 558, 555), (585, 577, 578, 586), (583, 575, 577, 585), (519, 515, 557, 553), (518, 519, 553, 552), (517, 518, 552, 551), (516, 517, 551, 558), (586, 578, 576, 584), (587, 583, 585, 589), (589, 585, 586, 590), (590, 586, 584, 588), (579, 587, 589, 581), (581, 589, 590, 582), (582, 590, 588, 580), (602, 563, 565, 603), (603, 565, 566, 604), (604, 566, 564, 605), (592, 548, 550, 593), (593, 550, 549, 594), (594, 549, 547, 595), (605, 564, 539, 601), (542, 568, 548, 540), (592, 580, 543, 591), (539, 564, 572, 541), (541, 572, 568, 542), (576, 544, 546, 584), (588, 545, 543, 580), (584, 546, 545, 588), (548, 592, 591, 540), (581, 594, 595, 579), (582, 593, 594, 581), (580, 592, 593, 582), (602, 606, 595, 547, 567, 571, 563), (576, 600, 596, 544), (578, 599, 600, 576), (577, 598, 599, 578), (575, 597, 598, 577), (562, 605, 601, 559), (561, 604, 605, 562), (560, 603, 604, 561), (554, 602, 603, 560), (554, 555, 606, 602), (595, 606, 597, 575, 583, 587, 579), (546, 544, 612, 613), (556, 607, 596, 557), (619, 616, 615, 614, 613, 612, 617), (609, 608, 610, 611, 616, 619, 618), (539, 541, 608, 609), (601, 539, 609, 618), (545, 546, 613, 614), (596, 607, 619, 617), (540, 591, 616, 611), (541, 542, 610, 608), (591, 543, 615, 616), (544, 596, 617, 612), (543, 545, 614, 615), (542, 540, 611, 610), (601, 607, 556, 559), (606, 555, 558, 597), (600, 553, 557, 596), (599, 552, 553, 600), (598, 551, 552, 599), (597, 558, 551, 598)])
_uv = me_cube_006.uv_layers.new(name='UVMap')
_uv.uv.foreach_set('vector', [0.3736, 0.7564, 0.376, 0.7539, 0.3789, 0.751, 0.3828, 0.75, 0.6172, 0.75, 0.6211, 0.751, 0.624, 0.7539, 0.6264, 0.7564, 0.625, 0.9922, 0.624, 0.9961, 0.6211, 0.999, 0.6172, 1.0, 0.3828, 1.0, 0.3789, 0.999, 0.376, 0.9961, 0.375, 0.9922, 0.3811, 0.2568, 0.3806, 0.2586, 0.3778, 0.2582, 0.3786, 0.2554, 0.3786, 0.2554, 0.3778, 0.2582, 0.375, 0.2579, 0.3761, 0.2539, 0.1289, 0.5, 0.1329, 0.5, 0.1328, 0.5247, 0.1289, 0.5247, 0.3818, 0.2561, 0.3811, 0.2568, 0.3786, 0.2554, 0.3804, 0.2536, 0.3804, 0.2536, 0.3786, 0.2554, 0.3761, 0.2539, 0.3789, 0.2423, 0.1252, 0.5, 0.1289, 0.5, 0.1289, 0.5247, 0.125, 0.5247, 0.3836, 0.2556, 0.3818, 0.2561, 0.3804, 0.2536, 0.3832, 0.2528, 0.3832, 0.2528, 0.3804, 0.2536, 0.3789, 0.2423, 0.3829, 0.2376, 0.3829, 0.2376, 0.3789, 0.2423, 0.3785, 0.2262, 0.3828, 0.2253, 0.6194, 0.2586, 0.6189, 0.2568, 0.6214, 0.2554, 0.6222, 0.2582, 0.6222, 0.2582, 0.6214, 0.2554, 0.6239, 0.2454, 0.625, 0.2579, 0.8671, 0.5, 0.8746, 0.5, 0.875, 0.5247, 0.8672, 0.5247, 0.6189, 0.2568, 0.6182, 0.2561, 0.6196, 0.2536, 0.6214, 0.2554, 0.6214, 0.2554, 0.6196, 0.2536, 0.6211, 0.2387, 0.6239, 0.2454, 0.6239, 0.2454, 0.6211, 0.2387, 0.6211, 0.2262, 0.6241, 0.2288, 0.6182, 0.2561, 0.6164, 0.2556, 0.6168, 0.2528, 0.6196, 0.2536, 0.6196, 0.2536, 0.6168, 0.2528, 0.6171, 0.2376, 0.6211, 0.2387, 0.6211, 0.2387, 0.6171, 0.2376, 0.6172, 0.2253, 0.6211, 0.2262, 0.38, 0.4921, 0.3806, 0.4936, 0.3782, 0.495, 0.3769, 0.4927, 0.3769, 0.4927, 0.3782, 0.495, 0.376, 0.5089, 0.3736, 0.4937, 0.3736, 0.4937, 0.376, 0.5089, 0.376, 0.5216, 0.3736, 0.5196, 0.3806, 0.4936, 0.3815, 0.4943, 0.3802, 0.4966, 0.3782, 0.495, 0.3782, 0.495, 0.3802, 0.4966, 0.3789, 0.5114, 0.376, 0.5089, 0.376, 0.5089, 0.3789, 0.5114, 0.3789, 0.5239, 0.376, 0.5216, 0.3815, 0.4943, 0.3833, 0.4947, 0.3831, 0.4973, 0.3802, 0.4966, 0.3802, 0.4966, 0.3831, 0.4973, 0.3829, 0.5124, 0.3789, 0.5114, 0.3789, 0.5114, 0.3829, 0.5124, 0.3828, 0.5247, 0.3789, 0.5239, 0.6194, 0.4936, 0.62, 0.4921, 0.6231, 0.4927, 0.6218, 0.495, 0.6218, 0.495, 0.6231, 0.4927, 0.6264, 0.4937, 0.624, 0.5089, 0.624, 0.5089, 0.6264, 0.4937, 0.6264, 0.5196, 0.624, 0.5216, 0.6185, 0.4943, 0.6194, 0.4936, 0.6218, 0.495, 0.6198, 0.4966, 0.6198, 0.4966, 0.6218, 0.495, 0.624, 0.5089, 0.6211, 0.5114, 0.6211, 0.5114, 0.624, 0.5089, 0.624, 0.5216, 0.6211, 0.5239, 0.6167, 0.4947, 0.6185, 0.4943, 0.6198, 0.4966, 0.6169, 0.4973, 0.6169, 0.4973, 0.6198, 0.4966, 0.6211, 0.5114, 0.6171, 0.5124, 0.6171, 0.5124, 0.6211, 0.5114, 0.6211, 0.5239, 0.6172, 0.5247, 0.3806, 0.2586, 0.38, 0.4921, 0.3769, 0.4927, 0.3778, 0.2582, 0.3778, 0.2582, 0.3769, 0.4927, 0.3736, 0.4937, 0.375, 0.2579, 0.1329, 0.5, 0.3736, 0.4937, 0.3736, 0.5196, 0.1328, 0.5247, 0.6164, 0.2556, 0.3836, 0.2556, 0.3832, 0.2528, 0.6168, 0.2528, 0.6168, 0.2528, 0.3832, 0.2528, 0.3829, 0.2376, 0.6171, 0.2376, 0.6171, 0.2376, 0.3829, 0.2376, 0.3828, 0.2253, 0.6172, 0.2253, 0.62, 0.4921, 0.6194, 0.2586, 0.6222, 0.2582, 0.6231, 0.4927, 0.6231, 0.4927, 0.6222, 0.2582, 0.625, 0.2579, 0.6264, 0.4937, 0.6264, 0.4937, 0.8671, 0.5, 0.8672, 0.5247, 0.6264, 0.5196, 0.6172, 0.5247, 0.3828, 0.5247, 0.3829, 0.5124, 0.6171, 0.5124, 0.6171, 0.5124, 0.3829, 0.5124, 0.3831, 0.4973, 0.6169, 0.4973, 0.6169, 0.4973, 0.3831, 0.4973, 0.3833, 0.4947, 0.6167, 0.4947, 0.3806, 0.2586, 0.3811, 0.2568, 0.3818, 0.2561, 0.3836, 0.2556, 0.6164, 0.2556, 0.6182, 0.2561, 0.6189, 0.2568, 0.6194, 0.2586, 0.62, 0.4921, 0.6194, 0.4936, 0.6185, 0.4943, 0.6167, 0.4947, 0.3833, 0.4947, 0.3815, 0.4943, 0.3806, 0.4936, 0.38, 0.4921, 0.1328, 0.5247, 0.1328, 0.75, 0.1289, 0.75, 0.1289, 0.5247, 0.1328, 0.5247, 0.3736, 0.5196, 0.3736, 0.7564, 0.1328, 0.75, 0.3785, 0.2262, 0.375, 0.0, 0.3828, 0.0, 0.3828, 0.2253, 0.3828, 0.0, 0.6172, 0.0, 0.6172, 0.2253, 0.3828, 0.2253, 0.1289, 0.5247, 0.1289, 0.75, 0.125, 0.75, 0.125, 0.5247, 0.6211, 0.0, 0.6211, 0.2262, 0.6172, 0.2253, 0.6172, 0.0, 0.6264, 0.5196, 0.8672, 0.5247, 0.8672, 0.75, 0.6264, 0.7564, 0.8672, 0.75, 0.8672, 0.5247, 0.875, 0.5247, 0.875, 0.75, 0.625, 0.0, 0.6241, 0.2288, 0.6211, 0.2262, 0.6211, 0.0, 0.3789, 0.751, 0.3789, 0.5239, 0.3828, 0.5247, 0.3828, 0.75, 0.3828, 0.5247, 0.6172, 0.5247, 0.6172, 0.75, 0.3828, 0.75, 0.3736, 0.7564, 0.3736, 0.5196, 0.376, 0.5216, 0.376, 0.7539, 0.376, 0.7539, 0.376, 0.5216, 0.3789, 0.5239, 0.3789, 0.751, 0.6264, 0.5196, 0.6264, 0.7564, 0.624, 0.7539, 0.624, 0.5216, 0.6211, 0.5239, 0.6211, 0.751, 0.6172, 0.75, 0.6172, 0.5247, 0.624, 0.5216, 0.624, 0.7539, 0.6211, 0.751, 0.6211, 0.5239, 0.3736, 0.7564, 0.376, 0.7539, 0.3789, 0.751, 0.3828, 0.75, 0.6172, 0.75, 0.6211, 0.751, 0.624, 0.7539, 0.6264, 0.7564, 0.625, 0.9922, 0.624, 0.9961, 0.6211, 0.999, 0.6172, 1.0, 0.3828, 1.0, 0.3789, 0.999, 0.376, 0.9961, 0.375, 0.9922, 0.3811, 0.2568, 0.3806, 0.2586, 0.3778, 0.2582, 0.3786, 0.2554, 0.3786, 0.2554, 0.3778, 0.2582, 0.375, 0.2579, 0.3761, 0.2539, 0.1289, 0.5, 0.1329, 0.5, 0.1328, 0.5247, 0.1289, 0.5247, 0.3818, 0.2561, 0.3811, 0.2568, 0.3786, 0.2554, 0.3804, 0.2536, 0.3804, 0.2536, 0.3786, 0.2554, 0.3761, 0.2539, 0.3789, 0.2423, 0.1252, 0.5, 0.1289, 0.5, 0.1289, 0.5247, 0.125, 0.5247, 0.3836, 0.2556, 0.3818, 0.2561, 0.3804, 0.2536, 0.3832, 0.2528, 0.3832, 0.2528, 0.3804, 0.2536, 0.3789, 0.2423, 0.3829, 0.2376, 0.3829, 0.2376, 0.3789, 0.2423, 0.3785, 0.2262, 0.3828, 0.2253, 0.6194, 0.2586, 0.6189, 0.2568, 0.6214, 0.2554, 0.6222, 0.2582, 0.6222, 0.2582, 0.6214, 0.2554, 0.6239, 0.2454, 0.625, 0.2579, 0.8671, 0.5, 0.8746, 0.5, 0.875, 0.5247, 0.8672, 0.5247, 0.6189, 0.2568, 0.6182, 0.2561, 0.6196, 0.2536, 0.6214, 0.2554, 0.6214, 0.2554, 0.6196, 0.2536, 0.6211, 0.2387, 0.6239, 0.2454, 0.6239, 0.2454, 0.6211, 0.2387, 0.6211, 0.2262, 0.6241, 0.2288, 0.6182, 0.2561, 0.6164, 0.2556, 0.6168, 0.2528, 0.6196, 0.2536, 0.6196, 0.2536, 0.6168, 0.2528, 0.6171, 0.2376, 0.6211, 0.2387, 0.6211, 0.2387, 0.6171, 0.2376, 0.6172, 0.2253, 0.6211, 0.2262, 0.38, 0.4921, 0.3806, 0.4936, 0.3782, 0.495, 0.3769, 0.4927, 0.3769, 0.4927, 0.3782, 0.495, 0.376, 0.5089, 0.3736, 0.4937, 0.3736, 0.4937, 0.376, 0.5089, 0.376, 0.5216, 0.3736, 0.5196, 0.3806, 0.4936, 0.3815, 0.4943, 0.3802, 0.4966, 0.3782, 0.495, 0.3782, 0.495, 0.3802, 0.4966, 0.3789, 0.5114, 0.376, 0.5089, 0.376, 0.5089, 0.3789, 0.5114, 0.3789, 0.5239, 0.376, 0.5216, 0.3815, 0.4943, 0.3833, 0.4947, 0.3831, 0.4973, 0.3802, 0.4966, 0.3802, 0.4966, 0.3831, 0.4973, 0.3829, 0.5124, 0.3789, 0.5114, 0.3789, 0.5114, 0.3829, 0.5124, 0.3828, 0.5247, 0.3789, 0.5239, 0.6194, 0.4936, 0.62, 0.4921, 0.6231, 0.4927, 0.6218, 0.495, 0.6218, 0.495, 0.6231, 0.4927, 0.6264, 0.4937, 0.624, 0.5089, 0.624, 0.5089, 0.6264, 0.4937, 0.6264, 0.5196, 0.624, 0.5216, 0.6185, 0.4943, 0.6194, 0.4936, 0.6218, 0.495, 0.6198, 0.4966, 0.6198, 0.4966, 0.6218, 0.495, 0.624, 0.5089, 0.6211, 0.5114, 0.6211, 0.5114, 0.624, 0.5089, 0.624, 0.5216, 0.6211, 0.5239, 0.6167, 0.4947, 0.6185, 0.4943, 0.6198, 0.4966, 0.6169, 0.4973, 0.6169, 0.4973, 0.6198, 0.4966, 0.6211, 0.5114, 0.6171, 0.5124, 0.6171, 0.5124, 0.6211, 0.5114, 0.6211, 0.5239, 0.6172, 0.5247, 0.3806, 0.2586, 0.38, 0.4921, 0.3769, 0.4927, 0.3778, 0.2582, 0.3778, 0.2582, 0.3769, 0.4927, 0.3736, 0.4937, 0.375, 0.2579, 0.1329, 0.5, 0.3736, 0.4937, 0.3736, 0.5196, 0.1328, 0.5247, 0.6164, 0.2556, 0.3836, 0.2556, 0.3832, 0.2528, 0.6168, 0.2528, 0.6168, 0.2528, 0.3832, 0.2528, 0.3829, 0.2376, 0.6171, 0.2376, 0.6171, 0.2376, 0.3829, 0.2376, 0.3828, 0.2253, 0.6172, 0.2253, 0.62, 0.4921, 0.6194, 0.2586, 0.6222, 0.2582, 0.6231, 0.4927, 0.6231, 0.4927, 0.6222, 0.2582, 0.625, 0.2579, 0.6264, 0.4937, 0.6264, 0.4937, 0.8671, 0.5, 0.8672, 0.5247, 0.6264, 0.5196, 0.6172, 0.5247, 0.3828, 0.5247, 0.3829, 0.5124, 0.6171, 0.5124, 0.6171, 0.5124, 0.3829, 0.5124, 0.3831, 0.4973, 0.6169, 0.4973, 0.6169, 0.4973, 0.3831, 0.4973, 0.3833, 0.4947, 0.6167, 0.4947, 0.3806, 0.2586, 0.3811, 0.2568, 0.3818, 0.2561, 0.3836, 0.2556, 0.6164, 0.2556, 0.6182, 0.2561, 0.6189, 0.2568, 0.6194, 0.2586, 0.62, 0.4921, 0.6194, 0.4936, 0.6185, 0.4943, 0.6167, 0.4947, 0.3833, 0.4947, 0.3815, 0.4943, 0.3806, 0.4936, 0.38, 0.4921, 0.1328, 0.5247, 0.1328, 0.75, 0.1289, 0.75, 0.1289, 0.5247, 0.1328, 0.5247, 0.3736, 0.5196, 0.3736, 0.7564, 0.1328, 0.75, 0.3785, 0.2262, 0.375, 0.0, 0.3828, 0.0, 0.3828, 0.2253, 0.3828, 0.0, 0.6172, 0.0, 0.6172, 0.2253, 0.3828, 0.2253, 0.1289, 0.5247, 0.1289, 0.75, 0.125, 0.75, 0.125, 0.5247, 0.6211, 0.0, 0.6211, 0.2262, 0.6172, 0.2253, 0.6172, 0.0, 0.6264, 0.5196, 0.8672, 0.5247, 0.8672, 0.75, 0.6264, 0.7564, 0.8672, 0.75, 0.8672, 0.5247, 0.875, 0.5247, 0.875, 0.75, 0.625, 0.0, 0.6241, 0.2288, 0.6211, 0.2262, 0.6211, 0.0, 0.3789, 0.751, 0.3789, 0.5239, 0.3828, 0.5247, 0.3828, 0.75, 0.3828, 0.5247, 0.6172, 0.5247, 0.6172, 0.75, 0.3828, 0.75, 0.3736, 0.7564, 0.3736, 0.5196, 0.376, 0.5216, 0.376, 0.7539, 0.376, 0.7539, 0.376, 0.5216, 0.3789, 0.5239, 0.3789, 0.751, 0.6264, 0.5196, 0.6264, 0.7564, 0.624, 0.7539, 0.624, 0.5216, 0.6211, 0.5239, 0.6211, 0.751, 0.6172, 0.75, 0.6172, 0.5247, 0.624, 0.5216, 0.624, 0.7539, 0.6211, 0.751, 0.6211, 0.5239, 0.5, 0.875, 0.3743, 0.8743, 0.3743, 0.8743, 0.5, 0.875, 0.38, 0.4921, 0.3806, 0.4936, 0.3782, 0.495, 0.3769, 0.4927, 0.3769, 0.4927, 0.3782, 0.495, 0.376, 0.5089, 0.3736, 0.4937, 0.3736, 0.4937, 0.376, 0.5089, 0.376, 0.5216, 0.3736, 0.5196, 0.3806, 0.4936, 0.3815, 0.4943, 0.3802, 0.4966, 0.3782, 0.495, 0.3782, 0.495, 0.3802, 0.4966, 0.3789, 0.5114, 0.376, 0.5089, 0.376, 0.5089, 0.3789, 0.5114, 0.3789, 0.5239, 0.376, 0.5216, 0.3815, 0.4943, 0.3833, 0.4947, 0.3831, 0.4973, 0.3802, 0.4966, 0.3802, 0.4966, 0.3831, 0.4973, 0.3829, 0.5124, 0.3789, 0.5114, 0.3789, 0.5114, 0.3829, 0.5124, 0.3828, 0.5247, 0.3789, 0.5239, 0.6194, 0.4936, 0.62, 0.4921, 0.6231, 0.4927, 0.6218, 0.495, 0.6218, 0.495, 0.6231, 0.4927, 0.6264, 0.4937, 0.624, 0.5089, 0.624, 0.5089, 0.6264, 0.4937, 0.6264, 0.5196, 0.624, 0.5216, 0.6185, 0.4943, 0.6194, 0.4936, 0.6218, 0.495, 0.6198, 0.4966, 0.6198, 0.4966, 0.6218, 0.495, 0.624, 0.5089, 0.6211, 0.5114, 0.6211, 0.5114, 0.624, 0.5089, 0.624, 0.5216, 0.6211, 0.5239, 0.6167, 0.4947, 0.6185, 0.4943, 0.6198, 0.4966, 0.6169, 0.4973, 0.6169, 0.4973, 0.6198, 0.4966, 0.6211, 0.5114, 0.6171, 0.5124, 0.6171, 0.5124, 0.6211, 0.5114, 0.6211, 0.5239, 0.6172, 0.5247, 0.3803, 0.3753, 0.38, 0.4921, 0.3769, 0.4927, 0.3774, 0.3755, 0.3774, 0.3755, 0.3769, 0.4927, 0.3736, 0.4937, 0.3743, 0.3758, 0.2532, 0.4969, 0.3736, 0.4937, 0.3736, 0.5196, 0.2532, 0.5222, 0.5, 0.5247, 0.3828, 0.5247, 0.3829, 0.5124, 0.5, 0.5124, 0.5, 0.5124, 0.3829, 0.5124, 0.3831, 0.4973, 0.5, 0.4973, 0.5, 0.4973, 0.3831, 0.4973, 0.3833, 0.4947, 0.5, 0.4947, 0.2532, 0.5222, 0.3736, 0.5196, 0.3736, 0.7564, 0.2532, 0.7532, 0.3789, 0.751, 0.3789, 0.5239, 0.3828, 0.5247, 0.3828, 0.75, 0.5, 0.5247, 0.6172, 0.5247, 0.6172, 0.75, 0.5, 0.75, 0.3736, 0.7564, 0.3736, 0.5196, 0.376, 0.5216, 0.376, 0.7539, 0.376, 0.7539, 0.376, 0.5216, 0.3789, 0.5239, 0.3789, 0.751, 0.6264, 0.5196, 0.6264, 0.7564, 0.624, 0.7539, 0.624, 0.5216, 0.6211, 0.5239, 0.6211, 0.751, 0.6172, 0.75, 0.6172, 0.5247, 0.624, 0.5216, 0.624, 0.7539, 0.6211, 0.751, 0.6211, 0.5239, 0.3828, 0.5247, 0.5, 0.5247, 0.5, 0.75, 0.3828, 0.75, 0.6169, 0.4973, 0.5, 0.4973, 0.5, 0.4947, 0.6167, 0.4947, 0.6171, 0.5124, 0.5, 0.5124, 0.5, 0.4973, 0.6169, 0.4973, 0.6172, 0.5247, 0.5, 0.5247, 0.5, 0.5124, 0.6171, 0.5124, 0.3803, 0.3753, 0.5, 0.3752, 0.5, 0.4947, 0.3833, 0.4947, 0.3815, 0.4943, 0.3806, 0.4936, 0.38, 0.4921, 0.6264, 0.5196, 0.7468, 0.5222, 0.7468, 0.7532, 0.6264, 0.7564, 0.6264, 0.4937, 0.7468, 0.4969, 0.7468, 0.5222, 0.6264, 0.5196, 0.6231, 0.4927, 0.6226, 0.3755, 0.6257, 0.3758, 0.6264, 0.4937, 0.62, 0.4921, 0.6197, 0.3753, 0.6226, 0.3755, 0.6231, 0.4927, 0.1931, 0.5235, 0.2532, 0.5222, 0.2532, 0.7532, 0.1931, 0.7516, 0.1932, 0.4984, 0.2532, 0.4969, 0.2532, 0.5222, 0.1931, 0.5235, 0.3776, 0.3169, 0.3774, 0.3755, 0.3743, 0.3758, 0.3746, 0.317, 0.3805, 0.317, 0.3803, 0.3753, 0.3774, 0.3755, 0.3776, 0.3169, 0.3805, 0.317, 0.5, 0.3155, 0.5, 0.3752, 0.3803, 0.3753, 0.5, 0.4947, 0.5, 0.3752, 0.6197, 0.3753, 0.62, 0.4921, 0.6194, 0.4936, 0.6185, 0.4943, 0.6167, 0.4947, 0.624, 0.7539, 0.6264, 0.7564, 0.6264, 0.7564, 0.624, 0.7539, 0.5, 0.9374, 0.5, 0.875, 0.6257, 0.8743, 0.6253, 0.9332, 0.5, 0.875, 0.5, 0.75, 0.6172, 0.75, 0.6211, 0.751, 0.624, 0.7539, 0.6264, 0.7564, 0.6257, 0.8743, 0.3736, 0.7564, 0.376, 0.7539, 0.3789, 0.751, 0.3828, 0.75, 0.5, 0.75, 0.5, 0.875, 0.3743, 0.8743, 0.3736, 0.7564, 0.376, 0.7539, 0.376, 0.7539, 0.3736, 0.7564, 0.2532, 0.7532, 0.3736, 0.7564, 0.3736, 0.7564, 0.2532, 0.7532, 0.6211, 0.751, 0.624, 0.7539, 0.624, 0.7539, 0.6211, 0.751, 0.6257, 0.8743, 0.5, 0.875, 0.5, 0.875, 0.6257, 0.8743, 0.3828, 0.75, 0.5, 0.75, 0.5, 0.75, 0.3828, 0.75, 0.376, 0.7539, 0.3789, 0.751, 0.3789, 0.751, 0.376, 0.7539, 0.5, 0.75, 0.6172, 0.75, 0.6172, 0.75, 0.5, 0.75, 0.6264, 0.7564, 0.7468, 0.7532, 0.7468, 0.7532, 0.6264, 0.7564, 0.6172, 0.75, 0.6211, 0.751, 0.6211, 0.751, 0.6172, 0.75, 0.3789, 0.751, 0.3828, 0.75, 0.3828, 0.75, 0.3789, 0.751, 0.3782, 0.495, 0.376, 0.5089, 0.3789, 0.5114, 0.3802, 0.4966, 0.3806, 0.4936, 0.3782, 0.495, 0.3802, 0.4966, 0.3815, 0.4943, 0.3736, 0.4937, 0.3736, 0.5196, 0.376, 0.5216, 0.376, 0.5089, 0.3769, 0.4927, 0.3736, 0.4937, 0.376, 0.5089, 0.3782, 0.495, 0.38, 0.4921, 0.3769, 0.4927, 0.3782, 0.495, 0.3806, 0.4936, 0.376, 0.5089, 0.376, 0.5216, 0.3789, 0.5239, 0.3789, 0.5114, 0.3802, 0.4966, 0.3789, 0.5114, 0.3829, 0.5124, 0.3831, 0.4973, 0.3815, 0.4943, 0.3802, 0.4966, 0.3831, 0.4973, 0.3833, 0.4947, 0.3789, 0.5114, 0.3789, 0.5239, 0.3828, 0.5247, 0.3829, 0.5124, 0.5, 0.875, 0.5, 0.875, 0.3743, 0.8743, 0.3743, 0.8743, 0.3743, 0.8743, 0.5, 0.875, 0.5, 0.9374, 0.3747, 0.9332, 0.5, 0.3752, 0.5, 0.3155, 0.6195, 0.317, 0.6197, 0.3753, 0.6218, 0.495, 0.624, 0.5089, 0.6264, 0.4937, 0.6231, 0.4927, 0.6194, 0.4936, 0.6218, 0.495, 0.6231, 0.4927, 0.62, 0.4921, 0.7468, 0.5222, 0.8069, 0.5235, 0.8069, 0.7516, 0.7468, 0.7532, 0.7468, 0.4969, 0.8068, 0.4984, 0.8069, 0.5235, 0.7468, 0.5222, 0.6226, 0.3755, 0.6224, 0.3169, 0.6254, 0.317, 0.6257, 0.3758, 0.6197, 0.3753, 0.6195, 0.317, 0.6224, 0.3169, 0.6226, 0.3755, 0.624, 0.5089, 0.624, 0.5216, 0.6264, 0.5196, 0.6264, 0.4937, 0.6185, 0.4943, 0.6198, 0.4966, 0.6218, 0.495, 0.6194, 0.4936, 0.6198, 0.4966, 0.6211, 0.5114, 0.624, 0.5089, 0.6218, 0.495, 0.6211, 0.5114, 0.6211, 0.5239, 0.624, 0.5216, 0.624, 0.5089, 0.6167, 0.4947, 0.6169, 0.4973, 0.6198, 0.4966, 0.6185, 0.4943, 0.6169, 0.4973, 0.6171, 0.5124, 0.6211, 0.5114, 0.6198, 0.4966, 0.6171, 0.5124, 0.6172, 0.5247, 0.6211, 0.5239, 0.6211, 0.5114, 0.3803, 0.3753, 0.3774, 0.3755, 0.3769, 0.4927, 0.38, 0.4921, 0.3774, 0.3755, 0.3743, 0.3758, 0.3736, 0.4937, 0.3769, 0.4927, 0.2532, 0.4969, 0.2532, 0.5222, 0.3736, 0.5196, 0.3736, 0.4937, 0.5, 0.5247, 0.5, 0.5124, 0.3829, 0.5124, 0.3828, 0.5247, 0.5, 0.5124, 0.5, 0.4973, 0.3831, 0.4973, 0.3829, 0.5124, 0.5, 0.4973, 0.5, 0.4947, 0.3833, 0.4947, 0.3831, 0.4973, 0.2532, 0.5222, 0.2532, 0.7532, 0.3736, 0.7564, 0.3736, 0.5196, 0.3789, 0.751, 0.3828, 0.75, 0.3828, 0.5247, 0.3789, 0.5239, 0.5, 0.5247, 0.5, 0.75, 0.6172, 0.75, 0.6172, 0.5247, 0.3736, 0.7564, 0.376, 0.7539, 0.376, 0.5216, 0.3736, 0.5196, 0.376, 0.7539, 0.3789, 0.751, 0.3789, 0.5239, 0.376, 0.5216, 0.6264, 0.5196, 0.624, 0.5216, 0.624, 0.7539, 0.6264, 0.7564, 0.6211, 0.5239, 0.6172, 0.5247, 0.6172, 0.75, 0.6211, 0.751, 0.624, 0.5216, 0.6211, 0.5239, 0.6211, 0.751, 0.624, 0.7539, 0.3828, 0.5247, 0.3828, 0.75, 0.5, 0.75, 0.5, 0.5247, 0.6169, 0.4973, 0.6167, 0.4947, 0.5, 0.4947, 0.5, 0.4973, 0.6171, 0.5124, 0.6169, 0.4973, 0.5, 0.4973, 0.5, 0.5124, 0.6172, 0.5247, 0.6171, 0.5124, 0.5, 0.5124, 0.5, 0.5247, 0.3803, 0.3753, 0.38, 0.4921, 0.3806, 0.4936, 0.3815, 0.4943, 0.3833, 0.4947, 0.5, 0.4947, 0.5, 0.3752, 0.6264, 0.5196, 0.6264, 0.7564, 0.7468, 0.7532, 0.7468, 0.5222, 0.6264, 0.4937, 0.6264, 0.5196, 0.7468, 0.5222, 0.7468, 0.4969, 0.6231, 0.4927, 0.6264, 0.4937, 0.6257, 0.3758, 0.6226, 0.3755, 0.62, 0.4921, 0.6231, 0.4927, 0.6226, 0.3755, 0.6197, 0.3753, 0.1931, 0.5235, 0.1931, 0.7516, 0.2532, 0.7532, 0.2532, 0.5222, 0.1932, 0.4984, 0.1931, 0.5235, 0.2532, 0.5222, 0.2532, 0.4969, 0.3776, 0.3169, 0.3746, 0.317, 0.3743, 0.3758, 0.3774, 0.3755, 0.3805, 0.317, 0.3776, 0.3169, 0.3774, 0.3755, 0.3803, 0.3753, 0.3805, 0.317, 0.3803, 0.3753, 0.5, 0.3752, 0.5, 0.3155, 0.5, 0.4947, 0.6167, 0.4947, 0.6185, 0.4943, 0.6194, 0.4936, 0.62, 0.4921, 0.6197, 0.3753, 0.5, 0.3752, 0.624, 0.7539, 0.624, 0.7539, 0.6264, 0.7564, 0.6264, 0.7564, 0.5, 0.9374, 0.6253, 0.9332, 0.6257, 0.8743, 0.5, 0.875, 0.5, 0.875, 0.6257, 0.8743, 0.6264, 0.7564, 0.624, 0.7539, 0.6211, 0.751, 0.6172, 0.75, 0.5, 0.75, 0.3736, 0.7564, 0.3743, 0.8743, 0.5, 0.875, 0.5, 0.75, 0.3828, 0.75, 0.3789, 0.751, 0.376, 0.7539, 0.3736, 0.7564, 0.3736, 0.7564, 0.376, 0.7539, 0.376, 0.7539, 0.2532, 0.7532, 0.2532, 0.7532, 0.3736, 0.7564, 0.3736, 0.7564, 0.6211, 0.751, 0.6211, 0.751, 0.624, 0.7539, 0.624, 0.7539, 0.6257, 0.8743, 0.6257, 0.8743, 0.5, 0.875, 0.5, 0.875, 0.3828, 0.75, 0.3828, 0.75, 0.5, 0.75, 0.5, 0.75, 0.376, 0.7539, 0.376, 0.7539, 0.3789, 0.751, 0.3789, 0.751, 0.5, 0.75, 0.5, 0.75, 0.6172, 0.75, 0.6172, 0.75, 0.6264, 0.7564, 0.6264, 0.7564, 0.7468, 0.7532, 0.7468, 0.7532, 0.6172, 0.75, 0.6172, 0.75, 0.6211, 0.751, 0.6211, 0.751, 0.3789, 0.751, 0.3789, 0.751, 0.3828, 0.75, 0.3828, 0.75, 0.3743, 0.8743, 0.3747, 0.9332, 0.5, 0.9374, 0.5, 0.875, 0.5, 0.3752, 0.6197, 0.3753, 0.6195, 0.317, 0.5, 0.3155, 0.7468, 0.5222, 0.7468, 0.7532, 0.8069, 0.7516, 0.8069, 0.5235, 0.7468, 0.4969, 0.7468, 0.5222, 0.8069, 0.5235, 0.8068, 0.4984, 0.6226, 0.3755, 0.6257, 0.3758, 0.6254, 0.317, 0.6224, 0.3169, 0.6197, 0.3753, 0.6226, 0.3755, 0.6224, 0.3169, 0.6195, 0.317, 0.3736, 0.7564, 0.375, 0.9922, 0.376, 0.9961, 0.3789, 0.999, 0.3828, 1.0, 0.6172, 1.0, 0.6211, 0.999, 0.624, 0.9961, 0.625, 0.9922, 0.6264, 0.7564, 0.624, 0.7539, 0.6211, 0.751, 0.6172, 0.75, 0.3828, 0.75, 0.3789, 0.751, 0.376, 0.7539, 0.3811, 0.2568, 0.3786, 0.2554, 0.3778, 0.2582, 0.3806, 0.2586, 0.3786, 0.2554, 0.3761, 0.2539, 0.375, 0.2579, 0.3778, 0.2582, 0.1289, 0.5, 0.1289, 0.5247, 0.1328, 0.5247, 0.1329, 0.5, 0.3818, 0.2561, 0.3804, 0.2536, 0.3786, 0.2554, 0.3811, 0.2568, 0.3804, 0.2536, 0.3789, 0.2423, 0.3761, 0.2539, 0.3786, 0.2554, 0.1252, 0.5, 0.125, 0.5247, 0.1289, 0.5247, 0.1289, 0.5, 0.3836, 0.2556, 0.3832, 0.2528, 0.3804, 0.2536, 0.3818, 0.2561, 0.3832, 0.2528, 0.3829, 0.2376, 0.3789, 0.2423, 0.3804, 0.2536, 0.3829, 0.2376, 0.3828, 0.2253, 0.3785, 0.2262, 0.3789, 0.2423, 0.6194, 0.2586, 0.6222, 0.2582, 0.6214, 0.2554, 0.6189, 0.2568, 0.6222, 0.2582, 0.625, 0.2579, 0.6239, 0.2454, 0.6214, 0.2554, 0.8671, 0.5, 0.8672, 0.5247, 0.875, 0.5247, 0.8746, 0.5, 0.6189, 0.2568, 0.6214, 0.2554, 0.6196, 0.2536, 0.6182, 0.2561, 0.6214, 0.2554, 0.6239, 0.2454, 0.6211, 0.2387, 0.6196, 0.2536, 0.6239, 0.2454, 0.6241, 0.2288, 0.6211, 0.2262, 0.6211, 0.2387, 0.6182, 0.2561, 0.6196, 0.2536, 0.6168, 0.2528, 0.6164, 0.2556, 0.6196, 0.2536, 0.6211, 0.2387, 0.6171, 0.2376, 0.6168, 0.2528, 0.6211, 0.2387, 0.6211, 0.2262, 0.6172, 0.2253, 0.6171, 0.2376, 0.38, 0.4921, 0.3769, 0.4927, 0.3782, 0.495, 0.3806, 0.4936, 0.3769, 0.4927, 0.3736, 0.4937, 0.376, 0.5089, 0.3782, 0.495, 0.3736, 0.4937, 0.3736, 0.5196, 0.376, 0.5216, 0.376, 0.5089, 0.3806, 0.4936, 0.3782, 0.495, 0.3802, 0.4966, 0.3815, 0.4943, 0.3782, 0.495, 0.376, 0.5089, 0.3789, 0.5114, 0.3802, 0.4966, 0.376, 0.5089, 0.376, 0.5216, 0.3789, 0.5239, 0.3789, 0.5114, 0.3815, 0.4943, 0.3802, 0.4966, 0.3831, 0.4973, 0.3833, 0.4947, 0.3802, 0.4966, 0.3789, 0.5114, 0.3829, 0.5124, 0.3831, 0.4973, 0.3789, 0.5114, 0.3789, 0.5239, 0.3828, 0.5247, 0.3829, 0.5124, 0.6194, 0.4936, 0.6218, 0.495, 0.6231, 0.4927, 0.62, 0.4921, 0.6218, 0.495, 0.624, 0.5089, 0.6264, 0.4937, 0.6231, 0.4927, 0.624, 0.5089, 0.624, 0.5216, 0.6264, 0.5196, 0.6264, 0.4937, 0.6185, 0.4943, 0.6198, 0.4966, 0.6218, 0.495, 0.6194, 0.4936, 0.6198, 0.4966, 0.6211, 0.5114, 0.624, 0.5089, 0.6218, 0.495, 0.6211, 0.5114, 0.6211, 0.5239, 0.624, 0.5216, 0.624, 0.5089, 0.6167, 0.4947, 0.6169, 0.4973, 0.6198, 0.4966, 0.6185, 0.4943, 0.6169, 0.4973, 0.6171, 0.5124, 0.6211, 0.5114, 0.6198, 0.4966, 0.6171, 0.5124, 0.6172, 0.5247, 0.6211, 0.5239, 0.6211, 0.5114, 0.3806, 0.2586, 0.3778, 0.2582, 0.3769, 0.4927, 0.38, 0.4921, 0.3778, 0.2582, 0.375, 0.2579, 0.3736, 0.4937, 0.3769, 0.4927, 0.1329, 0.5, 0.1328, 0.5247, 0.3736, 0.5196, 0.3736, 0.4937, 0.6164, 0.2556, 0.6168, 0.2528, 0.3832, 0.2528, 0.3836, 0.2556, 0.6168, 0.2528, 0.6171, 0.2376, 0.3829, 0.2376, 0.3832, 0.2528, 0.6171, 0.2376, 0.6172, 0.2253, 0.3828, 0.2253, 0.3829, 0.2376, 0.62, 0.4921, 0.6231, 0.4927, 0.6222, 0.2582, 0.6194, 0.2586, 0.6231, 0.4927, 0.6264, 0.4937, 0.625, 0.2579, 0.6222, 0.2582, 0.6264, 0.4937, 0.6264, 0.5196, 0.8672, 0.5247, 0.8671, 0.5, 0.6172, 0.5247, 0.6171, 0.5124, 0.3829, 0.5124, 0.3828, 0.5247, 0.6171, 0.5124, 0.6169, 0.4973, 0.3831, 0.4973, 0.3829, 0.5124, 0.6169, 0.4973, 0.6167, 0.4947, 0.3833, 0.4947, 0.3831, 0.4973, 0.3806, 0.2586, 0.38, 0.4921, 0.3806, 0.4936, 0.3815, 0.4943, 0.3833, 0.4947, 0.6167, 0.4947, 0.6185, 0.4943, 0.6194, 0.4936, 0.62, 0.4921, 0.6194, 0.2586, 0.6189, 0.2568, 0.6182, 0.2561, 0.6164, 0.2556, 0.3836, 0.2556, 0.3818, 0.2561, 0.3811, 0.2568, 0.1328, 0.5247, 0.1289, 0.5247, 0.1289, 0.75, 0.1328, 0.75, 0.1328, 0.5247, 0.1328, 0.75, 0.3736, 0.7564, 0.3736, 0.5196, 0.3785, 0.2262, 0.3828, 0.2253, 0.3828, 0.0, 0.375, 0.0, 0.3828, 0.0, 0.3828, 0.2253, 0.6172, 0.2253, 0.6172, 0.0, 0.1289, 0.5247, 0.125, 0.5247, 0.125, 0.75, 0.1289, 0.75, 0.6211, 0.0, 0.6172, 0.0, 0.6172, 0.2253, 0.6211, 0.2262, 0.6264, 0.5196, 0.6264, 0.7564, 0.8672, 0.75, 0.8672, 0.5247, 0.8672, 0.75, 0.875, 0.75, 0.875, 0.5247, 0.8672, 0.5247, 0.625, 0.0, 0.6211, 0.0, 0.6211, 0.2262, 0.6241, 0.2288, 0.3789, 0.751, 0.3828, 0.75, 0.3828, 0.5247, 0.3789, 0.5239, 0.3828, 0.5247, 0.3828, 0.75, 0.6172, 0.75, 0.6172, 0.5247, 0.3736, 0.7564, 0.376, 0.7539, 0.376, 0.5216, 0.3736, 0.5196, 0.376, 0.7539, 0.3789, 0.751, 0.3789, 0.5239, 0.376, 0.5216, 0.6264, 0.5196, 0.624, 0.5216, 0.624, 0.7539, 0.6264, 0.7564, 0.6211, 0.5239, 0.6172, 0.5247, 0.6172, 0.75, 0.6211, 0.751, 0.624, 0.5216, 0.6211, 0.5239, 0.6211, 0.751, 0.624, 0.7539, 0.3736, 0.7564, 0.375, 0.9922, 0.376, 0.9961, 0.3789, 0.999, 0.3828, 1.0, 0.6172, 1.0, 0.6211, 0.999, 0.624, 0.9961, 0.625, 0.9922, 0.6264, 0.7564, 0.624, 0.7539, 0.6211, 0.751, 0.6172, 0.75, 0.3828, 0.75, 0.3789, 0.751, 0.376, 0.7539, 0.3811, 0.2568, 0.3786, 0.2554, 0.3778, 0.2582, 0.3806, 0.2586, 0.3786, 0.2554, 0.3761, 0.2539, 0.375, 0.2579, 0.3778, 0.2582, 0.1289, 0.5, 0.1289, 0.5247, 0.1328, 0.5247, 0.1329, 0.5, 0.3818, 0.2561, 0.3804, 0.2536, 0.3786, 0.2554, 0.3811, 0.2568, 0.3804, 0.2536, 0.3789, 0.2423, 0.3761, 0.2539, 0.3786, 0.2554, 0.1252, 0.5, 0.125, 0.5247, 0.1289, 0.5247, 0.1289, 0.5, 0.3836, 0.2556, 0.3832, 0.2528, 0.3804, 0.2536, 0.3818, 0.2561, 0.3832, 0.2528, 0.3829, 0.2376, 0.3789, 0.2423, 0.3804, 0.2536, 0.3829, 0.2376, 0.3828, 0.2253, 0.3785, 0.2262, 0.3789, 0.2423, 0.6194, 0.2586, 0.6222, 0.2582, 0.6214, 0.2554, 0.6189, 0.2568, 0.6222, 0.2582, 0.625, 0.2579, 0.6239, 0.2454, 0.6214, 0.2554, 0.8671, 0.5, 0.8672, 0.5247, 0.875, 0.5247, 0.8746, 0.5, 0.6189, 0.2568, 0.6214, 0.2554, 0.6196, 0.2536, 0.6182, 0.2561, 0.6214, 0.2554, 0.6239, 0.2454, 0.6211, 0.2387, 0.6196, 0.2536, 0.6239, 0.2454, 0.6241, 0.2288, 0.6211, 0.2262, 0.6211, 0.2387, 0.6182, 0.2561, 0.6196, 0.2536, 0.6168, 0.2528, 0.6164, 0.2556, 0.6196, 0.2536, 0.6211, 0.2387, 0.6171, 0.2376, 0.6168, 0.2528, 0.6211, 0.2387, 0.6211, 0.2262, 0.6172, 0.2253, 0.6171, 0.2376, 0.38, 0.4921, 0.3769, 0.4927, 0.3782, 0.495, 0.3806, 0.4936, 0.3769, 0.4927, 0.3736, 0.4937, 0.376, 0.5089, 0.3782, 0.495, 0.3736, 0.4937, 0.3736, 0.5196, 0.376, 0.5216, 0.376, 0.5089, 0.3806, 0.4936, 0.3782, 0.495, 0.3802, 0.4966, 0.3815, 0.4943, 0.3782, 0.495, 0.376, 0.5089, 0.3789, 0.5114, 0.3802, 0.4966, 0.376, 0.5089, 0.376, 0.5216, 0.3789, 0.5239, 0.3789, 0.5114, 0.3815, 0.4943, 0.3802, 0.4966, 0.3831, 0.4973, 0.3833, 0.4947, 0.3802, 0.4966, 0.3789, 0.5114, 0.3829, 0.5124, 0.3831, 0.4973, 0.3789, 0.5114, 0.3789, 0.5239, 0.3828, 0.5247, 0.3829, 0.5124, 0.6194, 0.4936, 0.6218, 0.495, 0.6231, 0.4927, 0.62, 0.4921, 0.6218, 0.495, 0.624, 0.5089, 0.6264, 0.4937, 0.6231, 0.4927, 0.624, 0.5089, 0.624, 0.5216, 0.6264, 0.5196, 0.6264, 0.4937, 0.6185, 0.4943, 0.6198, 0.4966, 0.6218, 0.495, 0.6194, 0.4936, 0.6198, 0.4966, 0.6211, 0.5114, 0.624, 0.5089, 0.6218, 0.495, 0.6211, 0.5114, 0.6211, 0.5239, 0.624, 0.5216, 0.624, 0.5089, 0.6167, 0.4947, 0.6169, 0.4973, 0.6198, 0.4966, 0.6185, 0.4943, 0.6169, 0.4973, 0.6171, 0.5124, 0.6211, 0.5114, 0.6198, 0.4966, 0.6171, 0.5124, 0.6172, 0.5247, 0.6211, 0.5239, 0.6211, 0.5114, 0.3806, 0.2586, 0.3778, 0.2582, 0.3769, 0.4927, 0.38, 0.4921, 0.3778, 0.2582, 0.375, 0.2579, 0.3736, 0.4937, 0.3769, 0.4927, 0.1329, 0.5, 0.1328, 0.5247, 0.3736, 0.5196, 0.3736, 0.4937, 0.6164, 0.2556, 0.6168, 0.2528, 0.3832, 0.2528, 0.3836, 0.2556, 0.6168, 0.2528, 0.6171, 0.2376, 0.3829, 0.2376, 0.3832, 0.2528, 0.6171, 0.2376, 0.6172, 0.2253, 0.3828, 0.2253, 0.3829, 0.2376, 0.62, 0.4921, 0.6231, 0.4927, 0.6222, 0.2582, 0.6194, 0.2586, 0.6231, 0.4927, 0.6264, 0.4937, 0.625, 0.2579, 0.6222, 0.2582, 0.6264, 0.4937, 0.6264, 0.5196, 0.8672, 0.5247, 0.8671, 0.5, 0.6172, 0.5247, 0.6171, 0.5124, 0.3829, 0.5124, 0.3828, 0.5247, 0.6171, 0.5124, 0.6169, 0.4973, 0.3831, 0.4973, 0.3829, 0.5124, 0.6169, 0.4973, 0.6167, 0.4947, 0.3833, 0.4947, 0.3831, 0.4973, 0.3806, 0.2586, 0.38, 0.4921, 0.3806, 0.4936, 0.3815, 0.4943, 0.3833, 0.4947, 0.6167, 0.4947, 0.6185, 0.4943, 0.6194, 0.4936, 0.62, 0.4921, 0.6194, 0.2586, 0.6189, 0.2568, 0.6182, 0.2561, 0.6164, 0.2556, 0.3836, 0.2556, 0.3818, 0.2561, 0.3811, 0.2568, 0.1328, 0.5247, 0.1289, 0.5247, 0.1289, 0.75, 0.1328, 0.75, 0.1328, 0.5247, 0.1328, 0.75, 0.3736, 0.7564, 0.3736, 0.5196, 0.3785, 0.2262, 0.3828, 0.2253, 0.3828, 0.0, 0.375, 0.0, 0.3828, 0.0, 0.3828, 0.2253, 0.6172, 0.2253, 0.6172, 0.0, 0.1289, 0.5247, 0.125, 0.5247, 0.125, 0.75, 0.1289, 0.75, 0.6211, 0.0, 0.6172, 0.0, 0.6172, 0.2253, 0.6211, 0.2262, 0.6264, 0.5196, 0.6264, 0.7564, 0.8672, 0.75, 0.8672, 0.5247, 0.8672, 0.75, 0.875, 0.75, 0.875, 0.5247, 0.8672, 0.5247, 0.625, 0.0, 0.6211, 0.0, 0.6211, 0.2262, 0.6241, 0.2288, 0.3789, 0.751, 0.3828, 0.75, 0.3828, 0.5247, 0.3789, 0.5239, 0.3828, 0.5247, 0.3828, 0.75, 0.6172, 0.75, 0.6172, 0.5247, 0.3736, 0.7564, 0.376, 0.7539, 0.376, 0.5216, 0.3736, 0.5196, 0.376, 0.7539, 0.3789, 0.751, 0.3789, 0.5239, 0.376, 0.5216, 0.6264, 0.5196, 0.624, 0.5216, 0.624, 0.7539, 0.6264, 0.7564, 0.6211, 0.5239, 0.6172, 0.5247, 0.6172, 0.75, 0.6211, 0.751, 0.624, 0.5216, 0.6211, 0.5239, 0.6211, 0.751, 0.624, 0.7539, 0.5, 0.875, 0.5, 0.875, 0.3743, 0.8743, 0.3743, 0.8743, 0.38, 0.4921, 0.3769, 0.4927, 0.3782, 0.495, 0.3806, 0.4936, 0.3769, 0.4927, 0.3736, 0.4937, 0.376, 0.5089, 0.3782, 0.495, 0.3736, 0.4937, 0.3736, 0.5196, 0.376, 0.5216, 0.376, 0.5089, 0.3806, 0.4936, 0.3782, 0.495, 0.3802, 0.4966, 0.3815, 0.4943, 0.3782, 0.495, 0.376, 0.5089, 0.3789, 0.5114, 0.3802, 0.4966, 0.376, 0.5089, 0.376, 0.5216, 0.3789, 0.5239, 0.3789, 0.5114, 0.3815, 0.4943, 0.3802, 0.4966, 0.3831, 0.4973, 0.3833, 0.4947, 0.3802, 0.4966, 0.3789, 0.5114, 0.3829, 0.5124, 0.3831, 0.4973, 0.3789, 0.5114, 0.3789, 0.5239, 0.3828, 0.5247, 0.3829, 0.5124, 0.6194, 0.4936, 0.6218, 0.495, 0.6231, 0.4927, 0.62, 0.4921, 0.6218, 0.495, 0.624, 0.5089, 0.6264, 0.4937, 0.6231, 0.4927, 0.624, 0.5089, 0.624, 0.5216, 0.6264, 0.5196, 0.6264, 0.4937, 0.6185, 0.4943, 0.6198, 0.4966, 0.6218, 0.495, 0.6194, 0.4936, 0.6198, 0.4966, 0.6211, 0.5114, 0.624, 0.5089, 0.6218, 0.495, 0.6211, 0.5114, 0.6211, 0.5239, 0.624, 0.5216, 0.624, 0.5089, 0.6167, 0.4947, 0.6169, 0.4973, 0.6198, 0.4966, 0.6185, 0.4943, 0.6169, 0.4973, 0.6171, 0.5124, 0.6211, 0.5114, 0.6198, 0.4966, 0.6171, 0.5124, 0.6172, 0.5247, 0.6211, 0.5239, 0.6211, 0.5114, 0.3803, 0.3753, 0.3774, 0.3755, 0.3769, 0.4927, 0.38, 0.4921, 0.3774, 0.3755, 0.3743, 0.3758, 0.3736, 0.4937, 0.3769, 0.4927, 0.2532, 0.4969, 0.2532, 0.5222, 0.3736, 0.5196, 0.3736, 0.4937, 0.5, 0.5247, 0.5, 0.5124, 0.3829, 0.5124, 0.3828, 0.5247, 0.5, 0.5124, 0.5, 0.4973, 0.3831, 0.4973, 0.3829, 0.5124, 0.5, 0.4973, 0.5, 0.4947, 0.3833, 0.4947, 0.3831, 0.4973, 0.2532, 0.5222, 0.2532, 0.7532, 0.3736, 0.7564, 0.3736, 0.5196, 0.3789, 0.751, 0.3828, 0.75, 0.3828, 0.5247, 0.3789, 0.5239, 0.5, 0.5247, 0.5, 0.75, 0.6172, 0.75, 0.6172, 0.5247, 0.3736, 0.7564, 0.376, 0.7539, 0.376, 0.5216, 0.3736, 0.5196, 0.376, 0.7539, 0.3789, 0.751, 0.3789, 0.5239, 0.376, 0.5216, 0.6264, 0.5196, 0.624, 0.5216, 0.624, 0.7539, 0.6264, 0.7564, 0.6211, 0.5239, 0.6172, 0.5247, 0.6172, 0.75, 0.6211, 0.751, 0.624, 0.5216, 0.6211, 0.5239, 0.6211, 0.751, 0.624, 0.7539, 0.3828, 0.5247, 0.3828, 0.75, 0.5, 0.75, 0.5, 0.5247, 0.6169, 0.4973, 0.6167, 0.4947, 0.5, 0.4947, 0.5, 0.4973, 0.6171, 0.5124, 0.6169, 0.4973, 0.5, 0.4973, 0.5, 0.5124, 0.6172, 0.5247, 0.6171, 0.5124, 0.5, 0.5124, 0.5, 0.5247, 0.3803, 0.3753, 0.38, 0.4921, 0.3806, 0.4936, 0.3815, 0.4943, 0.3833, 0.4947, 0.5, 0.4947, 0.5, 0.3752, 0.6264, 0.5196, 0.6264, 0.7564, 0.7468, 0.7532, 0.7468, 0.5222, 0.6264, 0.4937, 0.6264, 0.5196, 0.7468, 0.5222, 0.7468, 0.4969, 0.6231, 0.4927, 0.6264, 0.4937, 0.6257, 0.3758, 0.6226, 0.3755, 0.62, 0.4921, 0.6231, 0.4927, 0.6226, 0.3755, 0.6197, 0.3753, 0.1931, 0.5235, 0.1931, 0.7516, 0.2532, 0.7532, 0.2532, 0.5222, 0.1932, 0.4984, 0.1931, 0.5235, 0.2532, 0.5222, 0.2532, 0.4969, 0.3776, 0.3169, 0.3746, 0.317, 0.3743, 0.3758, 0.3774, 0.3755, 0.3805, 0.317, 0.3776, 0.3169, 0.3774, 0.3755, 0.3803, 0.3753, 0.3805, 0.317, 0.3803, 0.3753, 0.5, 0.3752, 0.5, 0.3155, 0.5, 0.4947, 0.6167, 0.4947, 0.6185, 0.4943, 0.6194, 0.4936, 0.62, 0.4921, 0.6197, 0.3753, 0.5, 0.3752, 0.624, 0.7539, 0.624, 0.7539, 0.6264, 0.7564, 0.6264, 0.7564, 0.5, 0.9374, 0.6253, 0.9332, 0.6257, 0.8743, 0.5, 0.875, 0.5, 0.875, 0.6257, 0.8743, 0.6264, 0.7564, 0.624, 0.7539, 0.6211, 0.751, 0.6172, 0.75, 0.5, 0.75, 0.3736, 0.7564, 0.3743, 0.8743, 0.5, 0.875, 0.5, 0.75, 0.3828, 0.75, 0.3789, 0.751, 0.376, 0.7539, 0.3736, 0.7564, 0.3736, 0.7564, 0.376, 0.7539, 0.376, 0.7539, 0.2532, 0.7532, 0.2532, 0.7532, 0.3736, 0.7564, 0.3736, 0.7564, 0.6211, 0.751, 0.6211, 0.751, 0.624, 0.7539, 0.624, 0.7539, 0.6257, 0.8743, 0.6257, 0.8743, 0.5, 0.875, 0.5, 0.875, 0.3828, 0.75, 0.3828, 0.75, 0.5, 0.75, 0.5, 0.75, 0.376, 0.7539, 0.376, 0.7539, 0.3789, 0.751, 0.3789, 0.751, 0.5, 0.75, 0.5, 0.75, 0.6172, 0.75, 0.6172, 0.75, 0.6264, 0.7564, 0.6264, 0.7564, 0.7468, 0.7532, 0.7468, 0.7532, 0.6172, 0.75, 0.6172, 0.75, 0.6211, 0.751, 0.6211, 0.751, 0.3789, 0.751, 0.3789, 0.751, 0.3828, 0.75, 0.3828, 0.75, 0.3782, 0.495, 0.3802, 0.4966, 0.3789, 0.5114, 0.376, 0.5089, 0.3806, 0.4936, 0.3815, 0.4943, 0.3802, 0.4966, 0.3782, 0.495, 0.3736, 0.4937, 0.376, 0.5089, 0.376, 0.5216, 0.3736, 0.5196, 0.3769, 0.4927, 0.3782, 0.495, 0.376, 0.5089, 0.3736, 0.4937, 0.38, 0.4921, 0.3806, 0.4936, 0.3782, 0.495, 0.3769, 0.4927, 0.376, 0.5089, 0.3789, 0.5114, 0.3789, 0.5239, 0.376, 0.5216, 0.3802, 0.4966, 0.3831, 0.4973, 0.3829, 0.5124, 0.3789, 0.5114, 0.3815, 0.4943, 0.3833, 0.4947, 0.3831, 0.4973, 0.3802, 0.4966, 0.3789, 0.5114, 0.3829, 0.5124, 0.3828, 0.5247, 0.3789, 0.5239, 0.5, 0.875, 0.3743, 0.8743, 0.3743, 0.8743, 0.5, 0.875, 0.3743, 0.8743, 0.3747, 0.9332, 0.5, 0.9374, 0.5, 0.875, 0.5, 0.3752, 0.6197, 0.3753, 0.6195, 0.317, 0.5, 0.3155, 0.6218, 0.495, 0.6231, 0.4927, 0.6264, 0.4937, 0.624, 0.5089, 0.6194, 0.4936, 0.62, 0.4921, 0.6231, 0.4927, 0.6218, 0.495, 0.7468, 0.5222, 0.7468, 0.7532, 0.8069, 0.7516, 0.8069, 0.5235, 0.7468, 0.4969, 0.7468, 0.5222, 0.8069, 0.5235, 0.8068, 0.4984, 0.6226, 0.3755, 0.6257, 0.3758, 0.6254, 0.317, 0.6224, 0.3169, 0.6197, 0.3753, 0.6226, 0.3755, 0.6224, 0.3169, 0.6195, 0.317, 0.624, 0.5089, 0.6264, 0.4937, 0.6264, 0.5196, 0.624, 0.5216, 0.6185, 0.4943, 0.6194, 0.4936, 0.6218, 0.495, 0.6198, 0.4966, 0.6198, 0.4966, 0.6218, 0.495, 0.624, 0.5089, 0.6211, 0.5114, 0.6211, 0.5114, 0.624, 0.5089, 0.624, 0.5216, 0.6211, 0.5239, 0.6167, 0.4947, 0.6185, 0.4943, 0.6198, 0.4966, 0.6169, 0.4973, 0.6169, 0.4973, 0.6198, 0.4966, 0.6211, 0.5114, 0.6171, 0.5124, 0.6171, 0.5124, 0.6211, 0.5114, 0.6211, 0.5239, 0.6172, 0.5247, 0.3803, 0.3753, 0.38, 0.4921, 0.3769, 0.4927, 0.3774, 0.3755, 0.3774, 0.3755, 0.3769, 0.4927, 0.3736, 0.4937, 0.3743, 0.3758, 0.2532, 0.4969, 0.3736, 0.4937, 0.3736, 0.5196, 0.2532, 0.5222, 0.5, 0.5247, 0.3828, 0.5247, 0.3829, 0.5124, 0.5, 0.5124, 0.5, 0.5124, 0.3829, 0.5124, 0.3831, 0.4973, 0.5, 0.4973, 0.5, 0.4973, 0.3831, 0.4973, 0.3833, 0.4947, 0.5, 0.4947, 0.2532, 0.5222, 0.3736, 0.5196, 0.3736, 0.7564, 0.2532, 0.7532, 0.3789, 0.751, 0.3789, 0.5239, 0.3828, 0.5247, 0.3828, 0.75, 0.5, 0.5247, 0.6172, 0.5247, 0.6172, 0.75, 0.5, 0.75, 0.3736, 0.7564, 0.3736, 0.5196, 0.376, 0.5216, 0.376, 0.7539, 0.376, 0.7539, 0.376, 0.5216, 0.3789, 0.5239, 0.3789, 0.751, 0.6264, 0.5196, 0.6264, 0.7564, 0.624, 0.7539, 0.624, 0.5216, 0.6211, 0.5239, 0.6211, 0.751, 0.6172, 0.75, 0.6172, 0.5247, 0.624, 0.5216, 0.624, 0.7539, 0.6211, 0.751, 0.6211, 0.5239, 0.3828, 0.5247, 0.5, 0.5247, 0.5, 0.75, 0.3828, 0.75, 0.6169, 0.4973, 0.5, 0.4973, 0.5, 0.4947, 0.6167, 0.4947, 0.6171, 0.5124, 0.5, 0.5124, 0.5, 0.4973, 0.6169, 0.4973, 0.6172, 0.5247, 0.5, 0.5247, 0.5, 0.5124, 0.6171, 0.5124, 0.3803, 0.3753, 0.5, 0.3752, 0.5, 0.4947, 0.3833, 0.4947, 0.3815, 0.4943, 0.3806, 0.4936, 0.38, 0.4921, 0.6264, 0.5196, 0.7468, 0.5222, 0.7468, 0.7532, 0.6264, 0.7564, 0.6264, 0.4937, 0.7468, 0.4969, 0.7468, 0.5222, 0.6264, 0.5196, 0.6231, 0.4927, 0.6226, 0.3755, 0.6257, 0.3758, 0.6264, 0.4937, 0.62, 0.4921, 0.6197, 0.3753, 0.6226, 0.3755, 0.6231, 0.4927, 0.1931, 0.5235, 0.2532, 0.5222, 0.2532, 0.7532, 0.1931, 0.7516, 0.1932, 0.4984, 0.2532, 0.4969, 0.2532, 0.5222, 0.1931, 0.5235, 0.3776, 0.3169, 0.3774, 0.3755, 0.3743, 0.3758, 0.3746, 0.317, 0.3805, 0.317, 0.3803, 0.3753, 0.3774, 0.3755, 0.3776, 0.3169, 0.3805, 0.317, 0.5, 0.3155, 0.5, 0.3752, 0.3803, 0.3753, 0.5, 0.4947, 0.5, 0.3752, 0.6197, 0.3753, 0.62, 0.4921, 0.6194, 0.4936, 0.6185, 0.4943, 0.6167, 0.4947, 0.624, 0.7539, 0.6264, 0.7564, 0.6264, 0.7564, 0.624, 0.7539, 0.5, 0.9374, 0.5, 0.875, 0.6257, 0.8743, 0.6253, 0.9332, 0.5, 0.875, 0.5, 0.75, 0.6172, 0.75, 0.6211, 0.751, 0.624, 0.7539, 0.6264, 0.7564, 0.6257, 0.8743, 0.3736, 0.7564, 0.376, 0.7539, 0.3789, 0.751, 0.3828, 0.75, 0.5, 0.75, 0.5, 0.875, 0.3743, 0.8743, 0.3736, 0.7564, 0.376, 0.7539, 0.376, 0.7539, 0.3736, 0.7564, 0.2532, 0.7532, 0.3736, 0.7564, 0.3736, 0.7564, 0.2532, 0.7532, 0.6211, 0.751, 0.624, 0.7539, 0.624, 0.7539, 0.6211, 0.751, 0.6257, 0.8743, 0.5, 0.875, 0.5, 0.875, 0.6257, 0.8743, 0.3828, 0.75, 0.5, 0.75, 0.5, 0.75, 0.3828, 0.75, 0.376, 0.7539, 0.3789, 0.751, 0.3789, 0.751, 0.376, 0.7539, 0.5, 0.75, 0.6172, 0.75, 0.6172, 0.75, 0.5, 0.75, 0.6264, 0.7564, 0.7468, 0.7532, 0.7468, 0.7532, 0.6264, 0.7564, 0.6172, 0.75, 0.6211, 0.751, 0.6211, 0.751, 0.6172, 0.75, 0.3789, 0.751, 0.3828, 0.75, 0.3828, 0.75, 0.3789, 0.751, 0.3743, 0.8743, 0.5, 0.875, 0.5, 0.9374, 0.3747, 0.9332, 0.5, 0.3752, 0.5, 0.3155, 0.6195, 0.317, 0.6197, 0.3753, 0.7468, 0.5222, 0.8069, 0.5235, 0.8069, 0.7516, 0.7468, 0.7532, 0.7468, 0.4969, 0.8068, 0.4984, 0.8069, 0.5235, 0.7468, 0.5222, 0.6226, 0.3755, 0.6224, 0.3169, 0.6254, 0.317, 0.6257, 0.3758, 0.6197, 0.3753, 0.6195, 0.317, 0.6224, 0.3169, 0.6226, 0.3755])
me_cube_006.materials.append(mat_material)
me_cube_006.update()

# ---- objects
ob_handle = bpy.data.objects.new('handle', me_cube_006)

# ---- transforms, parenting, visibility, modifiers, constraints
ob_handle.location = (0.0, 0.0469, 0.0)

# ---- collection membership
scene.collection.objects.link(ob_handle)

# ---- scene / render settings (as saved in the file)
scene.frame_start = 1; scene.frame_end = 250; scene.frame_set(1)
scene.render.engine = 'BLENDER_EEVEE_NEXT'
bpy.context.view_layer.update()

# ---- added for rendering (the .blend has no active camera and no usable light): camera, sun
cam_auto = bpy.data.cameras.new('AutoCamera')
cam_auto.lens = 50.0
cam_auto.sensor_width = 36.0
cam_auto.clip_end = 1000.0
ob_auto_camera = bpy.data.objects.new('AutoCamera', cam_auto)
scene.collection.objects.link(ob_auto_camera)
ob_auto_camera.location = (0.483023, -0.579391, 0.386184)
ob_auto_camera.rotation_euler = (1.09748, -7.21219e-08, 0.694738)
scene.camera = ob_auto_camera
light_auto_sun = bpy.data.lights.new('AutoSun', 'SUN')
light_auto_sun.energy = 3.0
light_auto_sun.angle = 0.0523599
ob_auto_sun = bpy.data.objects.new('AutoSun', light_auto_sun)
scene.collection.objects.link(ob_auto_sun)
ob_auto_sun.rotation_euler = (0.872665, 0.174533, 0.523599)
bpy.context.view_layer.update()
